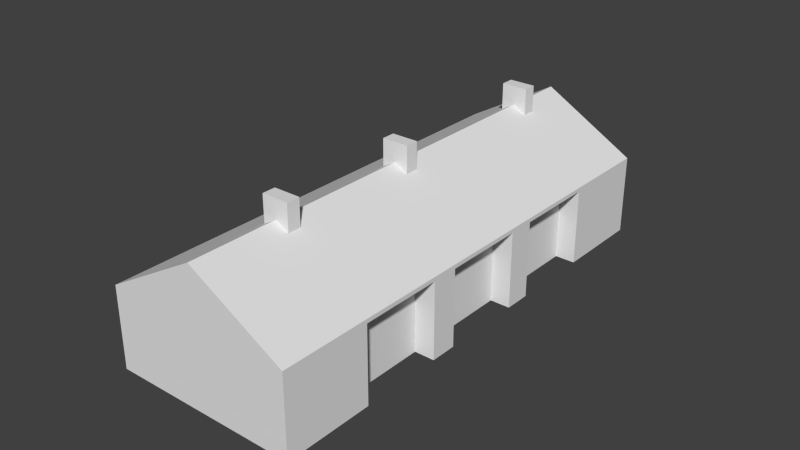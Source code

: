 # Source: ebbl_building_ref_003_PREV.blend  (saved by Blender 2.79.0; exported with 4.5.12 LTS)
import bpy
from mathutils import Matrix  # noqa: F401  (used for matrix-valued properties, if any)

bpy.ops.wm.read_factory_settings(use_empty=True)
scene = bpy.context.scene
scene.name = 'Scene'

# ---- collections
col_collection_1 = bpy.data.collections.new('Collection 1'); scene.collection.children.link(col_collection_1)
col_collection_11 = bpy.data.collections.new('Collection 11'); scene.collection.children.link(col_collection_11)
col_collection_11.hide_render = True
col_collection_11.hide_viewport = True

# ---- materials (node trees are filled in below, after node groups)
mat_material = bpy.data.materials.new('Material')
mat_material.alpha_threshold = 0.0
mat_material.use_transparent_shadow = False
mat_material.roughness = 0.5
mat_concrete = bpy.data.materials.new('Concrete')
mat_concrete.alpha_threshold = 0.0
mat_concrete.use_transparent_shadow = False
mat_concrete.preview_render_type = 'FLAT'
mat_concrete.roughness = 0.5
mat_concrete.line_color = (0.0, 0.0, 0.0, 1.0)
mat_windowschasis = bpy.data.materials.new('WindowsChasis')
mat_windowschasis.alpha_threshold = 0.0
mat_windowschasis.use_transparent_shadow = False
mat_windowschasis.diffuse_color = (0.1025, 0.1025, 0.1025, 1.0)
mat_windowschasis.roughness = 0.5
mat_windowschasis.line_color = (0.0, 0.0, 0.0, 1.0)
mat_windowsglass = bpy.data.materials.new('WindowsGlass')
mat_windowsglass.alpha_threshold = 0.0
mat_windowsglass.use_transparent_shadow = False
mat_windowsglass.diffuse_color = (0.0126, 0.02866, 0.05497, 1.0)
mat_windowsglass.roughness = 0.5
mat_windowsglass.line_color = (0.0, 0.0, 0.0, 1.0)
mat_wallsbrick = bpy.data.materials.new('WallsBrick')
mat_wallsbrick.alpha_threshold = 0.0
mat_wallsbrick.use_transparent_shadow = False
mat_wallsbrick.preview_render_type = 'FLAT'
mat_wallsbrick.roughness = 0.5
mat_wallsbrick.line_color = (0.0, 0.0, 0.0, 1.0)
mat_roofborder = bpy.data.materials.new('RoofBorder')
mat_roofborder.alpha_threshold = 0.0
mat_roofborder.use_transparent_shadow = False
mat_roofborder.diffuse_color = (0.08714, 0.08714, 0.08714, 1.0)
mat_roofborder.roughness = 0.5
mat_roofborder.line_color = (0.0, 0.0, 0.0, 1.0)
mat_concretechimney = bpy.data.materials.new('ConcreteChimney')
mat_concretechimney.alpha_threshold = 0.0
mat_concretechimney.use_transparent_shadow = False
mat_concretechimney.preview_render_type = 'FLAT'
mat_concretechimney.roughness = 0.5
mat_concretechimney.line_color = (0.0, 0.0, 0.0, 1.0)
mat_roof = bpy.data.materials.new('Roof')
mat_roof.alpha_threshold = 0.0
mat_roof.use_transparent_shadow = False
mat_roof.preview_render_type = 'FLAT'
mat_roof.roughness = 0.5
mat_roof.line_color = (0.0, 0.0, 0.0, 1.0)

# ---- material node trees

# ---- world
world_world = bpy.data.worlds.new('World'); scene.world = world_world
world_world.color = (0.05088, 0.05088, 0.05088)
world_world.use_sun_shadow = False
world_world.sun_shadow_jitter_overblur = 0.0
world_world.cycles.sampling_method = 'NONE'
world_world.cycles.sample_map_resolution = 256

# ---- meshes
me_cube = bpy.data.meshes.new('Cube')
me_cube.from_pydata([(-0.05, 20.95, 1.003), (-0.05, 20.85, 1.003), (-0.15, 20.85, 1.003), (-0.15, 20.95, 1.003), (-0.05, 20.95, 2.206), (-0.05, 20.85, 2.206), (-0.15, 20.85, 2.206), (-0.15, 20.95, 2.206), (-0.05, 19.48, 1.003), (-0.05, 19.38, 1.003), (-0.15, 19.38, 1.003), (-0.15, 19.48, 1.003), (-0.05, 19.48, 2.206), (-0.05, 19.38, 2.206), (-0.15, 19.38, 2.206), (-0.15, 19.48, 2.206), (-1.95, 20.95, 2.206), (-1.95, 20.85, 2.206), (-1.85, 20.85, 2.206), (-1.85, 20.95, 2.206), (-1.95, 20.95, 1.003), (-1.95, 20.85, 1.003), (-1.85, 20.85, 1.003), (-1.85, 20.95, 1.003), (-3.45, 20.95, 2.206), (-3.45, 20.85, 2.206), (-3.35, 20.85, 2.206), (-3.35, 20.95, 2.206), (-3.45, 20.95, 1.003), (-3.45, 20.85, 1.003), (-3.35, 20.85, 1.003), (-3.35, 20.95, 1.003), (-5.649, 20.95, 0.2491), (-5.649, 20.85, 0.2491), (-5.549, 20.85, 0.3387), (-5.549, 20.95, 0.3387), (-5.649, 20.95, -1.0), (-5.649, 20.85, -1.0), (-5.549, 20.85, -1.0), (-5.549, 20.95, -1.0), (-0.05, 17.5, 2.206), (-0.15, 17.5, 2.206), (-0.05, 20.95, 2.406), (-0.05, 17.5, 2.406), (-0.15, 17.5, 2.406), (-0.15, 20.95, 2.406), (-0.05, 20.85, 2.406), (-0.05, 20.85, 2.206), (-0.15, 20.85, 2.406), (-0.15, 20.85, 2.206), (-3.5, 20.85, 2.206), (-3.5, 20.85, 2.406), (-3.5, 20.95, 2.406), (-3.5, 20.95, 2.206), (-5.699, 20.85, 0.2029), (-5.699, 20.85, 0.4029), (-5.699, 20.95, 0.4029), (-5.699, 20.95, 0.2029), (-3.5, 18.0, 2.206), (-3.5, 18.0, 2.406), (-3.5, 18.1, 2.406), (-3.5, 18.1, 2.206), (-5.699, 18.0, 0.2029), (-5.699, 18.0, 0.4029), (-5.699, 18.1, 0.4029), (-5.699, 18.1, 0.2029), (1.0, 0.5, 8.409), (1.0, -0.5, 8.409), (-1.0, -0.5, 8.409), (-1.0, 0.5, 8.409), (1.0, 0.5, 10.41), (1.0, -0.5, 10.41), (-1.0, -0.5, 10.41), (-1.0, 0.5, 10.41), (1.0, -10.3, 8.409), (1.0, -11.3, 8.409), (-1.0, -11.3, 8.409), (-1.0, -10.3, 8.409), (1.0, -10.3, 10.41), (1.0, -11.3, 10.41), (-1.0, -11.3, 10.41), (-1.0, -10.3, 10.41), (1.0, 14.0, 8.409), (1.0, 13.0, 8.409), (-1.0, 13.0, 8.409), (-1.0, 14.0, 8.409), (1.0, 14.0, 10.41), (1.0, 13.0, 10.41), (-1.0, 13.0, 10.41), (-1.0, 14.0, 10.41), (-3.5, 18.0, 0.8033), (-3.7, 18.0, 0.8033), (-3.7, 21.0, 0.8033), (-3.5, 21.0, 0.8033), (-3.7, 18.0, 0.6036), (-3.9, 18.0, 0.6036), (-3.9, 21.0, 0.6036), (-3.7, 21.0, 0.6036), (-3.9, 18.0, 0.4039), (-4.1, 18.0, 0.4039), (-4.1, 21.0, 0.4039), (-4.1, 18.0, 0.2042), (-4.3, 21.0, 0.2042), (-4.3, 18.0, 0.2042), (-4.3, 18.0, 0.004513), (-4.3, 21.0, 0.00451), (-4.499, 18.0, 0.004513), (-4.5, 18.0, -0.1952), (-4.699, 18.0, -0.1952), (-4.699, 21.0, -0.1952), (-4.699, 18.0, -0.3949), (-4.899, 21.0, -0.3949), (-4.899, 18.0, -0.3949), (-4.899, 18.0, -0.5946), (-5.099, 21.0, -0.5946), (-4.899, 21.0, -0.5946), (-5.099, 18.0, -0.5946), (-5.099, 18.0, -0.7943), (-5.299, 18.0, -0.7943), (-5.299, 21.0, -0.7943), (-5.299, 18.0, -0.994), (-5.299, 21.0, -0.994), (-3.5, 21.0, -1.0), (-3.9, 21.0, 0.4039), (-4.1, 21.0, 0.2042), (-4.499, 21.0, 0.004507), (-4.499, 21.0, -0.1952), (-4.699, 21.0, -0.3949), (-5.099, 21.0, -0.7943), (7.0, 18.0, -1.0), (7.0, 18.0, 4.7), (-7.0, 18.0, -1.0), (-7.0, 18.0, 4.7), (-1.913e-06, 18.0, -1.0), (-1.768e-06, 18.0, 8.7), (-3.5, 18.0, -1.0), (-3.5, 18.0, 6.7), (-3.5, 18.0, 1.003), (-7.0, 18.0, 1.003), (-1.883e-06, 18.0, 1.003), (-3e-06, 17.5, 1.003), (-3.5, 17.5, 1.003), (-3.5, 17.5, 6.7), (-2.885e-06, 17.5, 8.7), (8.821e-07, 21.0, 1.003), (-3.5, 21.0, 1.003), (8.523e-07, 21.0, -1.0), (7.0, 18.0, 5.0), (-7.0, 18.0, 5.0), (-1.768e-06, 18.0, 9.0), (-3.5, 18.0, 7.0), (7.0, -18.0, -1.0), (-7.0, -18.0, -1.0), (7.0, -18.0, 5.0), (-7.0, -18.0, 5.0), (-4.768e-07, -18.0, 9.0), (7.0, -18.0, 4.7), (-7.0, -18.0, 4.7), (-5.5, -5.108, -1.0), (-5.5, -5.108, 4.7), (-5.5, -11.3, -1.0), (-5.5, -11.3, 4.7), (-7.0, -11.3, 4.7), (7.0, -11.3, 4.7), (-4.768e-07, -11.3, 9.0), (7.0, 5.106, 4.7), (7.0, 5.106, -1.0), (-7.0, 5.106, 4.7), (7.0, 5.106, 5.0), (-7.0, 5.106, -1.0), (-7.0, 5.106, 5.0), (-4.768e-07, 5.106, 9.0), (-7.0, -11.3, 5.0), (7.0, -11.3, 5.0), (-7.0, -11.3, -1.0), (7.0, -11.3, -1.0), (7.0, 11.3, 5.0), (7.0, 11.3, -1.0), (7.0, 11.3, 4.7), (-7.0, 11.3, 4.7), (-4.768e-07, 11.3, 9.0), (-7.0, 11.3, 5.0), (-7.0, 11.3, -1.0), (-7.0, -3.102, 4.7), (7.0, -3.102, -1.0), (7.0, -3.102, 4.7), (7.0, -5.108, 5.0), (7.0, -5.108, -1.0), (7.0, -5.108, 4.7), (-7.0, -5.108, 4.7), (-4.768e-07, -5.108, 9.0), (-7.0, -5.108, 5.0), (-7.0, -5.108, -1.0), (5.5, -11.3, 4.7), (5.5, -11.3, -1.0), (5.5, -5.108, -1.0), (5.5, -5.108, 4.7), (-5.5, 5.106, 4.7), (-5.5, 5.106, -1.0), (-5.5, 11.3, 4.7), (-5.5, 11.3, -1.0), (5.5, 11.3, 4.7), (5.5, 11.3, -1.0), (5.5, 5.106, -1.0), (5.5, 5.106, 4.7), (5.5, -3.102, -1.0), (5.5, -3.102, 4.7), (5.5, 3.102, 4.7), (5.5, 3.102, -1.0), (7.0, 3.102, 4.7), (7.0, 3.102, -1.0), (-7.0, 3.102, 4.7), (7.0, -3.102, 5.0), (-7.0, -3.102, -1.0), (-7.0, -3.102, 5.0), (-4.768e-07, -3.102, 9.0), (-4.768e-07, 3.102, 9.0), (-7.0, 3.102, 5.0), (-7.0, 3.102, -1.0), (7.0, 3.102, 5.0), (-5.5, 3.102, -1.0), (-5.5, -3.102, -1.0), (-5.5, 3.102, 4.7), (-5.5, -3.102, 4.7)], [], [(4, 5, 1, 0), (5, 6, 2, 1), (6, 7, 3, 2), (7, 4, 0, 3), (12, 13, 9, 8), (13, 14, 10, 9), (14, 15, 11, 10), (15, 12, 8, 11), (16, 19, 23, 20), (17, 16, 20, 21), (18, 17, 21, 22), (19, 18, 22, 23), (24, 27, 31, 28), (25, 24, 28, 29), (26, 25, 29, 30), (27, 26, 30, 31), (32, 35, 39, 36), (33, 32, 36, 37), (34, 33, 37, 38), (35, 34, 38, 39), (46, 43, 40, 47), (42, 46, 47, 4), (51, 50, 49, 48), (47, 40, 41, 49), (48, 44, 43, 46), (44, 48, 49, 41), (45, 42, 4, 7), (45, 48, 46, 42), (48, 45, 52, 51), (55, 54, 50, 51), (55, 56, 57, 54), (52, 53, 57, 56), (51, 52, 56, 55), (54, 57, 53, 50), (63, 64, 65, 62), (60, 61, 65, 64), (59, 60, 64, 63), (62, 65, 61, 58), (60, 59, 58, 61), (50, 53, 7, 49), (45, 7, 53, 52), (70, 71, 67, 66), (71, 72, 68, 67), (72, 73, 69, 68), (73, 70, 66, 69), (73, 72, 71, 70), (78, 79, 75, 74), (79, 80, 76, 75), (80, 81, 77, 76), (81, 78, 74, 77), (81, 80, 79, 78), (86, 87, 83, 82), (87, 88, 84, 83), (88, 89, 85, 84), (89, 86, 82, 85), (89, 88, 87, 86), (138, 137, 135, 131), (137, 136, 142, 141), (132, 136, 137, 138), (139, 137, 141, 140), (142, 143, 140, 141), (136, 134, 143, 142), (140, 143, 134, 139), (144, 145, 137, 139), (139, 133, 146, 144), (136, 132, 148, 150), (150, 149, 134, 136), (134, 130, 129, 133), (130, 134, 149, 147), (122, 124, 123), (122, 127, 126), (145, 144, 146, 122), (137, 145, 93, 90), (90, 93, 92, 91), (91, 92, 97, 94), (94, 97, 96, 95), (95, 96, 123, 98), (98, 123, 100, 99), (99, 100, 124, 101), (101, 124, 102, 103), (103, 102, 105, 104), (104, 105, 125, 106), (106, 125, 126, 107), (107, 126, 109, 108), (108, 109, 127, 110), (110, 127, 111, 112), (112, 111, 115, 113), (113, 115, 114, 116), (116, 114, 128, 117), (117, 128, 119, 118), (118, 119, 121, 120), (97, 123, 96), (123, 124, 100), (124, 105, 102), (105, 126, 125), (126, 127, 109), (127, 115, 111), (115, 128, 114), (128, 121, 119), (93, 97, 92), (122, 97, 93), (122, 123, 97), (122, 105, 124), (122, 126, 105), (122, 115, 127), (122, 128, 115), (122, 121, 128), (163, 173, 153, 156), (156, 153, 154, 157), (175, 163, 156, 151), (151, 156, 157, 152), (152, 157, 162, 174), (157, 154, 172, 162), (153, 173, 164, 155), (188, 186, 173, 163), (188, 163, 193, 196), (178, 176, 168, 165), (184, 185, 188, 187), (167, 170, 181, 179), (168, 176, 180, 171), (173, 186, 190, 164), (162, 172, 191, 189), (185, 212, 186, 188), (159, 161, 162, 189), (218, 211, 167, 169), (211, 217, 170, 167), (165, 168, 219, 209), (185, 184, 205, 206), (219, 168, 171, 216), (183, 214, 217, 211), (166, 165, 209, 210), (189, 191, 214, 183), (202, 201, 204, 203), (198, 197, 199, 200), (201, 202, 177, 178), (212, 219, 216, 215), (179, 182, 200, 199), (192, 189, 183, 213), (186, 212, 215, 190), (196, 195, 187, 188), (163, 175, 194, 193), (209, 219, 212, 185), (207, 208, 210, 209), (195, 196, 193, 194), (204, 201, 178, 165), (165, 166, 203, 204), (206, 207, 209, 185), (208, 207, 206, 205), (167, 179, 199, 197), (197, 198, 169, 167), (221, 223, 222, 220), (223, 221, 213, 183), (183, 211, 222, 223), (211, 218, 220, 222), (160, 161, 159, 158), (189, 192, 158, 159), (161, 160, 174, 162), (179, 181, 148, 132), (172, 154, 155, 164), (154, 153, 155), (176, 147, 149, 180), (182, 179, 132, 131), (191, 172, 164, 190), (214, 191, 190, 215), (217, 214, 215, 216), (130, 147, 176, 178), (148, 181, 180, 149), (129, 130, 178, 177), (181, 170, 171, 180), (170, 217, 216, 171)])
_uv = me_cube.uv_layers.new(name='UVMap')
_uv.uv.foreach_set('vector', [0.403, 0.8455, 0.453, 0.8455, 0.453, 0.9455, 0.403, 0.9455, 0.403, 0.8455, 0.453, 0.8455, 0.453, 0.9455, 0.403, 0.9455, 0.403, 0.8455, 0.453, 0.8455, 0.453, 0.9455, 0.403, 0.9455, 0.403, 0.8455, 0.453, 0.8455, 0.453, 0.9455, 0.403, 0.9455, 0.403, 0.8455, 0.453, 0.8455, 0.453, 0.9455, 0.403, 0.9455, 0.403, 0.8455, 0.453, 0.8455, 0.453, 0.9455, 0.403, 0.9455, 0.403, 0.8455, 0.453, 0.8455, 0.453, 0.9455, 0.403, 0.9455, 0.403, 0.8455, 0.453, 0.8455, 0.453, 0.9455, 0.403, 0.9455, 0.403, 0.8455, 0.453, 0.8455, 0.453, 0.9455, 0.403, 0.9455, 0.403, 0.8455, 0.453, 0.8455, 0.453, 0.9455, 0.403, 0.9455, 0.403, 0.8455, 0.453, 0.8455, 0.453, 0.9455, 0.403, 0.9455, 0.403, 0.8455, 0.453, 0.8455, 0.453, 0.9455, 0.403, 0.9455, 0.403, 0.8455, 0.453, 0.8455, 0.453, 0.9455, 0.403, 0.9455, 0.403, 0.8455, 0.453, 0.8455, 0.453, 0.9455, 0.403, 0.9455, 0.403, 0.8455, 0.453, 0.8455, 0.453, 0.9455, 0.403, 0.9455, 0.403, 0.8455, 0.453, 0.8455, 0.453, 0.9455, 0.403, 0.9455, 0.403, 0.8455, 0.453, 0.8455, 0.453, 0.9455, 0.403, 0.9455, 0.403, 0.8455, 0.453, 0.8455, 0.453, 0.9455, 0.403, 0.9455, 0.403, 0.8455, 0.453, 0.8455, 0.453, 0.9455, 0.403, 0.9455, 0.403, 0.8455, 0.453, 0.8455, 0.453, 0.9455, 0.403, 0.9455, 0.403, 0.8455, 0.453, 0.8455, 0.453, 0.9455, 0.403, 0.9455, 0.403, 0.8455, 0.453, 0.8455, 0.453, 0.9455, 0.403, 0.9455, 0.403, 0.8455, 0.453, 0.8455, 0.453, 0.9455, 0.403, 0.9455, 0.403, 0.8455, 0.453, 0.8455, 0.453, 0.9455, 0.403, 0.9455, 0.403, 0.8455, 0.453, 0.8455, 0.453, 0.9455, 0.403, 0.9455, 0.403, 0.8455, 0.453, 0.8455, 0.453, 0.9455, 0.403, 0.9455, 0.403, 0.8455, 0.453, 0.8455, 0.453, 0.9455, 0.403, 0.9455, 0.403, 0.8455, 0.453, 0.8455, 0.453, 0.9455, 0.403, 0.9455, 0.403, 0.8455, 0.453, 0.8455, 0.453, 0.9455, 0.403, 0.9455, 0.403, 0.8455, 0.453, 0.8455, 0.453, 0.9455, 0.403, 0.9455, 0.403, 0.8455, 0.453, 0.8455, 0.453, 0.9455, 0.403, 0.9455, 0.403, 0.8455, 0.453, 0.8455, 0.453, 0.9455, 0.403, 0.9455, 0.403, 0.8455, 0.453, 0.8455, 0.453, 0.9455, 0.403, 0.9455, 0.403, 0.8455, 0.453, 0.8455, 0.453, 0.9455, 0.403, 0.9455, 0.403, 0.8455, 0.453, 0.8455, 0.453, 0.9455, 0.403, 0.9455, 0.403, 0.8455, 0.453, 0.8455, 0.453, 0.9455, 0.403, 0.9455, 0.403, 0.8455, 0.453, 0.8455, 0.453, 0.9455, 0.403, 0.9455, 0.403, 0.8455, 0.453, 0.8455, 0.453, 0.9455, 0.403, 0.9455, 0.403, 0.8455, 0.453, 0.8455, 0.453, 0.9455, 0.403, 0.9455, 0.403, 0.8455, 0.453, 0.8455, 0.453, 0.9455, 0.403, 0.9455, 0.403, 0.8455, 0.453, 0.8455, 0.453, 0.9455, 0.403, 0.9455, 0.9454, 0.7321, 0.9454, 0.6905, 0.987, 0.6905, 0.987, 0.7321, 0.9454, 0.9397, 0.9454, 0.8567, 0.987, 0.8567, 0.987, 0.9397, 0.9454, 0.8567, 0.9454, 0.8151, 0.987, 0.8151, 0.987, 0.8567, 0.9454, 0.8151, 0.9454, 0.7321, 0.987, 0.7321, 0.987, 0.8151, 0.9454, 0.8151, 0.9454, 0.8567, 0.9039, 0.8567, 0.9039, 0.8151, 0.9454, 0.7321, 0.9454, 0.6905, 0.987, 0.6905, 0.987, 0.7321, 0.9454, 0.9397, 0.9454, 0.8567, 0.987, 0.8567, 0.987, 0.9397, 0.9454, 0.8567, 0.9454, 0.8151, 0.987, 0.8151, 0.987, 0.8567, 0.9454, 0.8151, 0.9454, 0.7321, 0.987, 0.7321, 0.987, 0.8151, 0.9454, 0.8151, 0.9454, 0.8567, 0.9039, 0.8567, 0.9039, 0.8151, 0.9454, 0.7321, 0.9454, 0.6905, 0.987, 0.6905, 0.987, 0.7321, 0.9454, 0.9397, 0.9454, 0.8567, 0.987, 0.8567, 0.987, 0.9397, 0.9454, 0.8567, 0.9454, 0.8151, 0.987, 0.8151, 0.987, 0.8567, 0.9454, 0.8151, 0.9454, 0.7321, 0.987, 0.7321, 0.987, 0.8151, 0.9454, 0.8151, 0.9454, 0.8567, 0.9039, 0.8567, 0.9039, 0.8151, 1.817, 0.02337, 1.817, 0.1569, 1.77, 0.1569, 1.77, 0.02337, 0.7705, 0.7837, 0.8798, 0.7837, 0.8802, 0.755, 0.7705, 0.755, 1.907, 0.02336, 1.946, 0.1569, 1.817, 0.1569, 1.817, 0.02337, 0.2095, 0.8438, 0.1494, 0.8438, 0.1494, 0.8266, 0.2095, 0.8266, 0.8802, 0.755, 0.9182, 0.62, 0.7705, 0.62, 0.7705, 0.755, 0.889, 0.7651, 0.927, 0.6301, 0.9182, 0.62, 0.8802, 0.755, 0.7705, 0.62, 0.9182, 0.62, 0.9182, 0.5814, 0.7705, 0.5814, 0.2095, 0.9469, 0.1494, 0.9469, 0.1494, 0.8438, 0.2095, 0.8438, 0.3699, 0.8479, 0.3699, 0.9311, 0.3075, 0.9311, 0.3075, 0.8479, 1.946, 0.1569, 1.907, 0.02336, 1.913, 0.02336, 1.951, 0.1569, 1.951, 0.1569, 1.989, 0.2901, 1.983, 0.2901, 1.946, 0.1569, 1.983, 0.2901, 1.907, 0.5568, 1.77, 0.5568, 1.77, 0.2901, 1.907, 0.5568, 1.983, 0.2901, 1.989, 0.2901, 1.913, 0.5568, 0.9774, 0.03821, 0.9527, 0.06343, 0.9485, 0.05526, 0.9774, 0.03821, 0.9651, 0.08792, 0.961, 0.07976, 0.2349, 0.8479, 0.3075, 0.8479, 0.3075, 0.9311, 0.2349, 0.9311, 0.1494, 0.8438, 0.1494, 0.9469, 0.1426, 0.9475, 0.1426, 0.8445, 0.1426, 0.8445, 0.1426, 0.9475, 0.1359, 0.9467, 0.1359, 0.8436, 0.1359, 0.8436, 0.1359, 0.9467, 0.1292, 0.9473, 0.1292, 0.8443, 0.1292, 0.8443, 0.1292, 0.9473, 0.1225, 0.9465, 0.1225, 0.8434, 0.1225, 0.8434, 0.1225, 0.9465, 0.1157, 0.9471, 0.1157, 0.8441, 0.1157, 0.8441, 0.1157, 0.9471, 0.109, 0.9463, 0.109, 0.8432, 0.109, 0.8432, 0.109, 0.9463, 0.1023, 0.9469, 0.1023, 0.8438, 0.1023, 0.8438, 0.1023, 0.9469, 0.09556, 0.9461, 0.09556, 0.843, 0.09556, 0.843, 0.09556, 0.9461, 0.08882, 0.9467, 0.08882, 0.8436, 0.08882, 0.8436, 0.08882, 0.9467, 0.08211, 0.9459, 0.0821, 0.8428, 0.0821, 0.8428, 0.08211, 0.9459, 0.07537, 0.9465, 0.07536, 0.8434, 0.07536, 0.8434, 0.07537, 0.9465, 0.06865, 0.9456, 0.06865, 0.8426, 0.06865, 0.8426, 0.06865, 0.9456, 0.06191, 0.9463, 0.06191, 0.8432, 0.06191, 0.8432, 0.06191, 0.9463, 0.0552, 0.9454, 0.05519, 0.8424, 0.05519, 0.8424, 0.0552, 0.9454, 0.04846, 0.9461, 0.04845, 0.843, 0.04845, 0.843, 0.04846, 0.9461, 0.04174, 0.9452, 0.04174, 0.8422, 0.04174, 0.8422, 0.04174, 0.9452, 0.035, 0.9459, 0.035, 0.8428, 0.035, 0.8428, 0.035, 0.9459, 0.02829, 0.945, 0.02828, 0.842, 0.02828, 0.842, 0.02829, 0.945, 0.02155, 0.9457, 0.02154, 0.8426, 0.9444, 0.0471, 0.9485, 0.05526, 0.9444, 0.05534, 0.9485, 0.05526, 0.9527, 0.06343, 0.9485, 0.06351, 0.9527, 0.06343, 0.9568, 0.07159, 0.9527, 0.07167, 0.9568, 0.07159, 0.961, 0.07976, 0.9569, 0.07984, 0.961, 0.07976, 0.9651, 0.08792, 0.961, 0.088, 0.9651, 0.08792, 0.9693, 0.09609, 0.9652, 0.09617, 0.9693, 0.09609, 0.9735, 0.1043, 0.9693, 0.1043, 0.9735, 0.1043, 0.9779, 0.1124, 0.9736, 0.1127, 0.94, 0.03837, 0.9444, 0.0471, 0.94, 0.04712, 0.9774, 0.03821, 0.9444, 0.0471, 0.94, 0.03837, 0.9774, 0.03821, 0.9485, 0.05526, 0.9444, 0.0471, 0.9774, 0.03821, 0.9568, 0.07159, 0.9527, 0.06343, 0.9774, 0.03821, 0.961, 0.07976, 0.9568, 0.07159, 0.9774, 0.03821, 0.9693, 0.09609, 0.9651, 0.08792, 0.9774, 0.03821, 0.9735, 0.1043, 0.9693, 0.09609, 0.9774, 0.03821, 0.9779, 0.1124, 0.9735, 0.1043, 1.148, 0.4331, 1.148, 0.4547, 1.009, 0.4547, 1.009, 0.4331, 0.9058, 0.02336, 0.9135, 0.02336, 0.9135, 0.5568, 0.9058, 0.5568, 1.148, 0.02397, 1.148, 0.4331, 1.009, 0.4331, 1.009, 0.02397, 0.7705, 0.02337, 0.9058, 0.02336, 0.9058, 0.5568, 0.7705, 0.5568, 0.00939, 0.02397, 0.00939, 0.4331, 0.1485, 0.4331, 0.1485, 0.02397, 0.00939, 0.4331, 0.00939, 0.4547, 0.1485, 0.4547, 0.1485, 0.4331, 1.009, 0.7895, 1.148, 0.7895, 1.148, 0.4547, 1.009, 0.4547, 1.274, 0.4331, 1.274, 0.4547, 1.148, 0.4547, 1.148, 0.4331, 1.268, 0.1378, 1.268, 0.3245, 1.245, 0.3245, 1.245, 0.1378, 1.618, 0.4331, 1.618, 0.4547, 1.489, 0.4547, 1.489, 0.4331, 1.319, 0.02397, 1.319, 0.4331, 1.274, 0.4331, 1.274, 0.02397, 0.4892, 0.4331, 0.4892, 0.4547, 0.6179, 0.4547, 0.6185, 0.4331, 1.489, 0.7895, 1.618, 0.7895, 1.618, 0.4547, 1.489, 0.4547, 1.148, 0.7895, 1.277, 0.7895, 1.277, 0.4547, 1.148, 0.4547, 0.1485, 0.4331, 0.1485, 0.4547, 0.2771, 0.4547, 0.2771, 0.4331, 1.319, 0.4331, 1.319, 0.4547, 1.274, 0.4547, 1.274, 0.4331, 0.5851, 0.3244, 0.5851, 0.1378, 0.6077, 0.1378, 0.6077, 0.3244, 0.4476, 0.02397, 0.4476, 0.4331, 0.4892, 0.4331, 0.4892, 0.02397, 0.4476, 0.4331, 0.4476, 0.4547, 0.4892, 0.4547, 0.4892, 0.4331, 1.489, 0.4331, 1.489, 0.4547, 1.448, 0.4547, 1.448, 0.4331, 1.417, 0.3696, 1.332, 0.3696, 1.332, 0.3244, 1.417, 0.3244, 1.448, 0.7895, 1.489, 0.7895, 1.489, 0.4547, 1.448, 0.4547, 0.3188, 0.4331, 0.3188, 0.4547, 0.4476, 0.4547, 0.4476, 0.4331, 1.489, 0.02397, 1.489, 0.4331, 1.448, 0.4331, 1.448, 0.02397, 0.2771, 0.4331, 0.2771, 0.4547, 0.3188, 0.4547, 0.3188, 0.4331, 1.501, 0.1378, 1.587, 0.1378, 1.587, 0.3244, 1.501, 0.3244, 0.1571, 0.1378, 0.2429, 0.1378, 0.2429, 0.3244, 0.1571, 0.3244, 1.587, 0.1378, 1.501, 0.1378, 1.501, 0.09258, 1.587, 0.09258, 1.319, 0.7895, 1.448, 0.7895, 1.448, 0.4547, 1.319, 0.4547, 0.2429, 0.3696, 0.1571, 0.3696, 0.1571, 0.3244, 0.2429, 0.3244, 0.2771, 0.02397, 0.2771, 0.4331, 0.3188, 0.4331, 0.3188, 0.02397, 1.277, 0.7895, 1.319, 0.7895, 1.319, 0.4547, 1.277, 0.4547, 1.245, 0.1378, 1.159, 0.1378, 1.159, 0.09264, 1.245, 0.09264, 1.245, 0.3696, 1.159, 0.3695, 1.159, 0.3245, 1.245, 0.3245, 1.448, 0.4331, 1.448, 0.4547, 1.319, 0.4547, 1.319, 0.4331, 1.417, 0.1378, 1.332, 0.1378, 1.332, 0.09258, 1.417, 0.09258, 1.159, 0.1378, 1.245, 0.1378, 1.245, 0.3245, 1.159, 0.3245, 1.587, 0.3244, 1.587, 0.1378, 1.61, 0.1378, 1.61, 0.3244, 1.587, 0.3697, 1.501, 0.3696, 1.501, 0.3244, 1.587, 0.3244, 1.417, 0.3244, 1.417, 0.1378, 1.44, 0.1378, 1.44, 0.3244, 1.332, 0.1378, 1.417, 0.1378, 1.417, 0.3244, 1.332, 0.3244, 0.2655, 0.1378, 0.2655, 0.3244, 0.2429, 0.3244, 0.2429, 0.1378, 0.2429, 0.1378, 0.1571, 0.1378, 0.1571, 0.09258, 0.2429, 0.09258, 0.3293, 0.3244, 0.4151, 0.3244, 0.415, 0.1378, 0.3293, 0.1378, 0.4151, 0.3244, 0.3293, 0.3244, 0.3293, 0.3696, 0.4151, 0.3695, 0.4377, 0.3244, 0.4377, 0.1378, 0.415, 0.1378, 0.4151, 0.3244, 0.415, 0.09258, 0.3293, 0.09258, 0.3293, 0.1378, 0.415, 0.1378, 0.4993, 0.1378, 0.5851, 0.1378, 0.5851, 0.3244, 0.4993, 0.3244, 0.5851, 0.3696, 0.4993, 0.3696, 0.4993, 0.3244, 0.5851, 0.3244, 0.5851, 0.1378, 0.4993, 0.1378, 0.4993, 0.09258, 0.5851, 0.09258, 0.6185, 0.4331, 0.6179, 0.4547, 0.757, 0.4547, 0.757, 0.4331, 0.1485, 0.7895, 0.00939, 0.7895, 0.009389, 0.4547, 0.1485, 0.4547, 0.9135, 0.5568, 0.9135, 0.02336, 0.9897, 0.2901, 1.618, 0.7895, 1.757, 0.7895, 1.757, 0.4547, 1.618, 0.4547, 0.6185, 0.02397, 0.6185, 0.4331, 0.757, 0.4331, 0.757, 0.02397, 0.2771, 0.7895, 0.1485, 0.7895, 0.1485, 0.4547, 0.2771, 0.4547, 0.3188, 0.7895, 0.2771, 0.7895, 0.2771, 0.4547, 0.3188, 0.4547, 0.4476, 0.7895, 0.3188, 0.7895, 0.3188, 0.4547, 0.4476, 0.4547, 1.757, 0.4331, 1.757, 0.4547, 1.618, 0.4547, 1.618, 0.4331, 0.757, 0.7895, 0.6179, 0.7895, 0.6179, 0.4547, 0.757, 0.4547, 1.757, 0.02337, 1.757, 0.4331, 1.618, 0.4331, 1.618, 0.02397, 0.6179, 0.7895, 0.4892, 0.7895, 0.4892, 0.4547, 0.6179, 0.4547, 0.4892, 0.7895, 0.4476, 0.7895, 0.4476, 0.4547, 0.4892, 0.4547])
me_cube.materials.append(mat_material)
me_cube.use_remesh_preserve_volume = False
me_cube.use_remesh_preserve_attributes = False
me_cube.use_mirror_vertex_groups = False
me_cube.update()
me_cube_011 = bpy.data.meshes.new('Cube.011')
me_cube_011.from_pydata([(3.5, -18.0, 1.003), (-4.768e-07, -18.0, 1.003), (7.153e-07, -17.5, 1.003), (3.5, -17.5, 1.003), (-4.768e-07, -18.0, -1.0), (-3.695e-06, -21.0, 1.003), (3.5, -21.0, -1.0), (-3.695e-06, -21.0, -1.0), (3.5, -21.0, 0.8033), (3.7, -21.0, 0.6036), (4.3, -21.0, 0.00451), (4.499, -21.0, -0.1952), (3.5, -21.0, 1.003), (3.5, -18.0, 0.8033), (3.7, -18.0, 0.8033), (3.7, -21.0, 0.8033), (3.7, -18.0, 0.6036), (3.9, -18.0, 0.6036), (3.9, -21.0, 0.6036), (3.9, -18.0, 0.4039), (3.9, -21.0, 0.4039), (4.1, -18.0, 0.4039), (4.1, -21.0, 0.4039), (4.1, -18.0, 0.2042), (4.3, -21.0, 0.2042), (4.1, -21.0, 0.2042), (4.3, -18.0, 0.2042), (4.3, -18.0, 0.004513), (4.499, -21.0, 0.00451), (4.499, -18.0, 0.00451), (4.499, -18.0, -0.1952), (4.699, -18.0, -0.1952), (4.699, -21.0, -0.1952), (4.699, -18.0, -0.3949), (4.899, -21.0, -0.3949), (4.699, -21.0, -0.3949), (4.899, -18.0, -0.3949), (4.899, -18.0, -0.5946), (5.099, -21.0, -0.5946), (4.899, -21.0, -0.5946), (5.099, -18.0, -0.5946), (5.099, -18.0, -0.7943), (5.299, -18.0, -0.7943), (5.099, -21.0, -0.7943), (5.299, -21.0, -0.7943), (5.299, -18.0, -0.994), (5.299, -21.0, -0.994), (5.499, -18.0, -0.994), (5.499, -21.0, -0.994)], [], [(1, 0, 3, 2), (12, 5, 7, 6), (6, 9, 8), (9, 20, 18), (6, 20, 9), (20, 25, 22), (6, 25, 20), (25, 10, 24), (6, 10, 25), (10, 11, 28), (6, 11, 10), (11, 35, 32), (6, 35, 11), (35, 39, 34), (6, 39, 35), (39, 43, 38), (6, 43, 39), (43, 46, 44), (6, 46, 43), (8, 9, 15), (13, 8, 15, 14), (14, 15, 9, 16), (16, 9, 18, 17), (17, 18, 20, 19), (19, 20, 22, 21), (21, 22, 25, 23), (23, 25, 24, 26), (26, 24, 10, 27), (27, 10, 28, 29), (29, 28, 11, 30), (30, 11, 32, 31), (31, 32, 35, 33), (33, 35, 34, 36), (36, 34, 39, 37), (37, 39, 38, 40), (40, 38, 43, 41), (41, 43, 44, 42), (42, 44, 46, 45), (45, 46, 48, 47), (1, 4, 7, 5), (5, 12, 0, 1), (0, 12, 8, 13)])
me_cube_011.materials.append(mat_concrete)
me_cube_011.use_remesh_preserve_volume = False
me_cube_011.use_remesh_preserve_attributes = False
me_cube_011.use_mirror_vertex_groups = False
me_cube_011.update()
me_cube_010 = bpy.data.meshes.new('Cube.010')
me_cube_010.from_pydata([(9.763e-07, -17.35, 1.003), (3.5, -17.35, 1.003), (3.5, -17.35, 3.851), (9.614e-07, -17.35, 3.851), (0.875, -17.35, 1.003), (1.75, -17.35, 1.003), (2.625, -17.35, 1.003), (0.875, -17.35, 3.851), (1.75, -17.35, 3.851), (2.625, -17.35, 3.851), (0.775, -17.35, 3.751), (0.1, -17.35, 3.751), (0.1, -17.35, 1.103), (0.775, -17.35, 1.103), (1.65, -17.35, 3.751), (0.975, -17.35, 3.751), (0.975, -17.35, 1.103), (1.65, -17.35, 1.103), (2.525, -17.35, 3.751), (1.85, -17.35, 3.751), (1.85, -17.35, 1.103), (2.525, -17.35, 1.103), (3.4, -17.35, 3.751), (2.725, -17.35, 3.751), (2.725, -17.35, 1.103), (3.4, -17.35, 1.103), (0.775, -17.3, 3.751), (0.1, -17.3, 3.751), (0.1, -17.3, 1.103), (0.775, -17.3, 1.103), (1.65, -17.3, 3.751), (0.975, -17.3, 3.751), (0.975, -17.3, 1.103), (1.65, -17.3, 1.103), (2.525, -17.3, 3.751), (1.85, -17.3, 3.751), (1.85, -17.3, 1.103), (2.525, -17.3, 1.103), (3.4, -17.3, 3.751), (2.725, -17.3, 3.751), (2.725, -17.3, 1.103), (3.4, -17.3, 1.103)], [], [(7, 3, 11, 10), (3, 0, 12, 11), (0, 4, 13, 12), (4, 7, 10, 13), (28, 27, 11, 12), (8, 7, 15, 14), (7, 4, 16, 15), (4, 5, 17, 16), (5, 8, 14, 17), (31, 30, 14, 15), (9, 8, 19, 18), (8, 5, 20, 19), (5, 6, 21, 20), (6, 9, 18, 21), (37, 36, 20, 21), (2, 9, 23, 22), (9, 6, 24, 23), (6, 1, 25, 24), (1, 2, 22, 25), (40, 39, 23, 24), (26, 27, 28, 29), (30, 31, 32, 33), (34, 35, 36, 37), (38, 39, 40, 41), (34, 37, 21, 18), (41, 40, 24, 25), (35, 34, 18, 19), (32, 31, 15, 16), (29, 28, 12, 13), (38, 41, 25, 22), (26, 29, 13, 10), (39, 38, 22, 23), (36, 35, 19, 20), (33, 32, 16, 17), (27, 26, 10, 11), (30, 33, 17, 14)])
me_cube_010.polygons.foreach_set('material_index', [0, 0, 0, 0, 0, 0, 0, 0, 0, 0, 0, 0, 0, 0, 0, 0, 0, 0, 0, 0, 1, 1, 1, 1, 0, 0, 0, 0, 0, 0, 0, 0, 0, 0, 0, 0])
me_cube_010.materials.append(mat_windowschasis)
me_cube_010.materials.append(mat_windowsglass)
me_cube_010.use_remesh_preserve_volume = False
me_cube_010.use_remesh_preserve_attributes = False
me_cube_010.use_mirror_vertex_groups = False
me_cube_010.update()
me_cube_029 = bpy.data.meshes.new('Cube.029')
me_cube_029.from_pydata([(5.349, -5.106, -1.0), (5.349, -11.3, -1.0), (5.349, -9.237, -1.0), (5.349, -8.205, -1.0), (5.349, -7.172, -1.0), (5.349, -6.139, -1.0), (5.349, -10.27, -1.0), (5.349, -5.106, 2.376), (5.349, -5.106, 4.174), (5.349, -11.3, 2.376), (5.349, -11.3, 4.174), (5.349, -6.139, 4.174), (5.349, -6.139, 2.376), (5.349, -7.172, 4.174), (5.349, -7.172, 2.376), (5.349, -8.205, 4.174), (5.349, -8.205, 2.376), (5.349, -9.237, 4.174), (5.349, -9.237, 2.376), (5.349, -10.27, 4.174), (5.349, -10.27, 2.376), (5.349, -5.106, 0.1022), (5.349, -11.3, 0.1022), (5.349, -6.139, 0.1022), (5.349, -7.172, 0.1022), (5.349, -8.205, 0.1022), (5.349, -9.237, 0.1022), (5.349, -10.27, 0.1022), (5.332, -10.37, -0.9), (5.332, -10.37, 0.002184), (5.332, -11.2, 0.002184), (5.332, -11.2, -0.9), (5.332, -9.337, -0.9), (5.332, -9.337, 0.002184), (5.332, -10.17, 0.002184), (5.332, -10.17, -0.9), (5.332, -10.37, 2.476), (5.332, -10.37, 4.074), (5.332, -11.2, 4.074), (5.332, -11.2, 2.476), (5.332, -9.337, 2.476), (5.332, -9.337, 4.074), (5.332, -10.17, 4.074), (5.332, -10.17, 2.476), (5.332, -8.305, -0.9), (5.332, -8.305, 0.002184), (5.332, -9.137, 0.002184), (5.332, -9.137, -0.9), (5.332, -7.272, -0.9), (5.332, -7.272, 0.002184), (5.332, -8.105, 0.002184), (5.332, -8.105, -0.9), (5.332, -6.239, -0.9), (5.332, -6.239, 0.002184), (5.332, -7.072, 0.002184), (5.332, -7.072, -0.9), (5.332, -5.206, -0.9), (5.332, -5.206, 0.002184), (5.332, -6.039, 0.002184), (5.332, -6.039, -0.9), (5.332, -8.305, 2.476), (5.332, -8.305, 4.074), (5.332, -9.137, 4.074), (5.332, -9.137, 2.476), (5.332, -7.272, 2.476), (5.332, -7.272, 4.074), (5.332, -8.105, 4.074), (5.332, -8.105, 2.476), (5.332, -6.239, 2.476), (5.332, -6.239, 4.074), (5.332, -7.072, 4.074), (5.332, -7.072, 2.476), (5.332, -5.206, 2.476), (5.332, -5.206, 4.074), (5.332, -6.039, 4.074), (5.332, -6.039, 2.476), (5.252, -10.37, -0.9), (5.252, -10.37, 0.002184), (5.252, -11.2, 0.002184), (5.252, -11.2, -0.9), (5.252, -9.337, -0.9), (5.252, -9.337, 0.002184), (5.252, -10.17, 0.002184), (5.252, -10.17, -0.9), (5.252, -10.37, 2.476), (5.252, -10.37, 4.074), (5.252, -11.2, 4.074), (5.252, -11.2, 2.476), (5.252, -9.337, 2.476), (5.252, -9.337, 4.074), (5.252, -10.17, 4.074), (5.252, -10.17, 2.476), (5.252, -8.305, -0.9), (5.252, -8.305, 0.002184), (5.252, -9.137, 0.002184), (5.252, -9.137, -0.9), (5.252, -7.272, -0.9), (5.252, -7.272, 0.002184), (5.252, -8.105, 0.002184), (5.252, -8.105, -0.9), (5.252, -6.239, -0.9), (5.252, -6.239, 0.002184), (5.252, -7.072, 0.002184), (5.252, -7.072, -0.9), (5.252, -5.206, -0.9), (5.252, -5.206, 0.002184), (5.252, -6.039, 0.002184), (5.252, -6.039, -0.9), (5.252, -8.305, 2.476), (5.252, -8.305, 4.074), (5.252, -9.137, 4.074), (5.252, -9.137, 2.476), (5.252, -7.272, 2.476), (5.252, -7.272, 4.074), (5.252, -8.105, 4.074), (5.252, -8.105, 2.476), (5.252, -6.239, 2.476), (5.252, -6.239, 4.074), (5.252, -7.072, 4.074), (5.252, -7.072, 2.476), (5.252, -5.206, 2.476), (5.252, -5.206, 4.074), (5.252, -6.039, 4.074), (5.252, -6.039, 2.476), (5.349, 3.102, -1.0), (5.349, -3.095, -1.0), (5.349, -1.029, -1.0), (5.349, 0.00371, -1.0), (5.349, 1.037, -1.0), (5.349, 2.069, -1.0), (5.349, -2.062, -1.0), (5.349, 3.102, 2.376), (5.349, 3.102, 4.174), (5.349, -3.095, 2.376), (5.349, -3.095, 4.174), (5.349, 2.069, 4.174), (5.349, 2.069, 2.376), (5.349, 1.037, 4.174), (5.349, 1.037, 2.376), (5.349, 0.003702, 4.174), (5.349, 0.003704, 2.376), (5.349, -1.029, 4.174), (5.349, -1.029, 2.376), (5.349, -2.062, 4.174), (5.349, -2.062, 2.376), (5.349, 3.102, 0.1022), (5.349, -3.095, 0.1022), (5.349, 2.069, 0.1022), (5.349, 1.037, 0.1022), (5.349, 0.003708, 0.1022), (5.349, -1.029, 0.1022), (5.349, -2.062, 0.1022), (5.332, -2.162, -0.9), (5.332, -2.162, 0.002184), (5.332, -2.995, 0.002184), (5.332, -2.995, -0.9), (5.332, -1.129, -0.9), (5.332, -1.129, 0.002184), (5.332, -1.962, 0.002184), (5.332, -1.962, -0.9), (5.332, -2.162, 2.476), (5.332, -2.162, 4.074), (5.332, -2.995, 4.074), (5.332, -2.995, 2.476), (5.332, -1.129, 2.476), (5.332, -1.129, 4.074), (5.332, -1.962, 4.074), (5.332, -1.962, 2.476), (5.332, -0.09629, -0.9), (5.332, -0.09629, 0.002184), (5.332, -0.9291, 0.002184), (5.332, -0.9291, -0.9), (5.332, 0.9365, -0.9), (5.332, 0.9365, 0.002184), (5.332, 0.1037, 0.002184), (5.332, 0.1037, -0.9), (5.332, 1.969, -0.9), (5.332, 1.969, 0.002184), (5.332, 1.137, 0.002184), (5.332, 1.137, -0.9), (5.332, 3.002, -0.9), (5.332, 3.002, 0.002184), (5.332, 2.169, 0.002184), (5.332, 2.169, -0.9), (5.332, -0.0963, 2.476), (5.332, -0.0963, 4.074), (5.332, -0.9291, 4.074), (5.332, -0.9291, 2.476), (5.332, 0.9365, 2.476), (5.332, 0.9365, 4.074), (5.332, 0.1037, 4.074), (5.332, 0.1037, 2.476), (5.332, 1.969, 2.476), (5.332, 1.969, 4.074), (5.332, 1.137, 4.074), (5.332, 1.137, 2.476), (5.332, 3.002, 2.476), (5.332, 3.002, 4.074), (5.332, 2.169, 4.074), (5.332, 2.169, 2.476), (5.252, -2.162, -0.9), (5.252, -2.162, 0.002184), (5.252, -2.995, 0.002184), (5.252, -2.995, -0.9), (5.252, -1.129, -0.9), (5.252, -1.129, 0.002184), (5.252, -1.962, 0.002184), (5.252, -1.962, -0.9), (5.252, -2.162, 2.476), (5.252, -2.162, 4.074), (5.252, -2.995, 4.074), (5.252, -2.995, 2.476), (5.252, -1.129, 2.476), (5.252, -1.129, 4.074), (5.252, -1.962, 4.074), (5.252, -1.962, 2.476), (5.252, -0.09629, -0.9), (5.252, -0.09629, 0.002184), (5.252, -0.9291, 0.002184), (5.252, -0.9291, -0.9), (5.252, 0.9365, -0.9), (5.252, 0.9365, 0.002184), (5.252, 0.1037, 0.002184), (5.252, 0.1037, -0.9), (5.252, 1.969, -0.9), (5.252, 1.969, 0.002184), (5.252, 1.137, 0.002184), (5.252, 1.137, -0.9), (5.252, 3.002, -0.9), (5.252, 3.002, 0.002184), (5.252, 2.169, 0.002184), (5.252, 2.169, -0.9), (5.252, -0.0963, 2.476), (5.252, -0.0963, 4.074), (5.252, -0.9291, 4.074), (5.252, -0.9291, 2.476), (5.252, 0.9365, 2.476), (5.252, 0.9365, 4.074), (5.252, 0.1037, 4.074), (5.252, 0.1037, 2.476), (5.252, 1.969, 2.476), (5.252, 1.969, 4.074), (5.252, 1.137, 4.074), (5.252, 1.137, 2.476), (5.252, 3.002, 2.476), (5.252, 3.002, 4.074), (5.252, 2.169, 4.074), (5.252, 2.169, 2.476), (5.349, 11.3, -1.0), (5.349, 5.106, -1.0), (5.349, 7.172, -1.0), (5.349, 8.205, -1.0), (5.349, 9.237, -1.0), (5.349, 10.27, -1.0), (5.349, 6.139, -1.0), (5.349, 11.3, 2.376), (5.349, 11.3, 4.174), (5.349, 5.106, 2.376), (5.349, 5.106, 4.174), (5.349, 10.27, 4.174), (5.349, 10.27, 2.376), (5.349, 9.237, 4.174), (5.349, 9.237, 2.376), (5.349, 8.205, 4.174), (5.349, 8.205, 2.376), (5.349, 7.172, 4.174), (5.349, 7.172, 2.376), (5.349, 6.139, 4.174), (5.349, 6.139, 2.376), (5.349, 11.3, 0.1022), (5.349, 5.106, 0.1022), (5.349, 10.27, 0.1022), (5.349, 9.237, 0.1022), (5.349, 8.205, 0.1022), (5.349, 7.172, 0.1022), (5.349, 6.139, 0.1022), (5.332, 6.039, -0.9), (5.332, 6.039, 0.002184), (5.332, 5.206, 0.002184), (5.332, 5.206, -0.9), (5.332, 7.072, -0.9), (5.332, 7.072, 0.002184), (5.332, 6.239, 0.002184), (5.332, 6.239, -0.9), (5.332, 6.039, 2.476), (5.332, 6.039, 4.074), (5.332, 5.206, 4.074), (5.332, 5.206, 2.476), (5.332, 7.072, 2.476), (5.332, 7.072, 4.074), (5.332, 6.239, 4.074), (5.332, 6.239, 2.476), (5.332, 8.105, -0.9), (5.332, 8.105, 0.002184), (5.332, 7.272, 0.002184), (5.332, 7.272, -0.9), (5.332, 9.137, -0.9), (5.332, 9.137, 0.002184), (5.332, 8.305, 0.002184), (5.332, 8.305, -0.9), (5.332, 10.17, -0.9), (5.332, 10.17, 0.002184), (5.332, 9.337, 0.002184), (5.332, 9.337, -0.9), (5.332, 11.2, -0.9), (5.332, 11.2, 0.002184), (5.332, 10.37, 0.002184), (5.332, 10.37, -0.9), (5.332, 8.105, 2.476), (5.332, 8.105, 4.074), (5.332, 7.272, 4.074), (5.332, 7.272, 2.476), (5.332, 9.137, 2.476), (5.332, 9.137, 4.074), (5.332, 8.305, 4.074), (5.332, 8.305, 2.476), (5.332, 10.17, 2.476), (5.332, 10.17, 4.074), (5.332, 9.337, 4.074), (5.332, 9.337, 2.476), (5.332, 11.2, 2.476), (5.332, 11.2, 4.074), (5.332, 10.37, 4.074), (5.332, 10.37, 2.476), (5.252, 6.039, -0.9), (5.252, 6.039, 0.002184), (5.252, 5.206, 0.002184), (5.252, 5.206, -0.9), (5.252, 7.072, -0.9), (5.252, 7.072, 0.002184), (5.252, 6.239, 0.002184), (5.252, 6.239, -0.9), (5.252, 6.039, 2.476), (5.252, 6.039, 4.074), (5.252, 5.206, 4.074), (5.252, 5.206, 2.476), (5.252, 7.072, 2.476), (5.252, 7.072, 4.074), (5.252, 6.239, 4.074), (5.252, 6.239, 2.476), (5.252, 8.105, -0.9), (5.252, 8.105, 0.002184), (5.252, 7.272, 0.002184), (5.252, 7.272, -0.9), (5.252, 9.137, -0.9), (5.252, 9.137, 0.002184), (5.252, 8.305, 0.002184), (5.252, 8.305, -0.9), (5.252, 10.17, -0.9), (5.252, 10.17, 0.002184), (5.252, 9.337, 0.002184), (5.252, 9.337, -0.9), (5.252, 11.2, -0.9), (5.252, 11.2, 0.002184), (5.252, 10.37, 0.002184), (5.252, 10.37, -0.9), (5.252, 8.105, 2.476), (5.252, 8.105, 4.074), (5.252, 7.272, 4.074), (5.252, 7.272, 2.476), (5.252, 9.137, 2.476), (5.252, 9.137, 4.074), (5.252, 8.305, 4.074), (5.252, 8.305, 2.476), (5.252, 10.17, 2.476), (5.252, 10.17, 4.074), (5.252, 9.337, 4.074), (5.252, 9.337, 2.476), (5.252, 11.2, 2.476), (5.252, 11.2, 4.074), (5.252, 10.37, 4.074), (5.252, 10.37, 2.476)], [], [(6, 27, 29, 28), (27, 22, 30, 29), (22, 1, 31, 30), (1, 6, 28, 31), (112, 115, 67, 64), (2, 26, 33, 32), (26, 27, 34, 33), (27, 6, 35, 34), (6, 2, 32, 35), (77, 76, 28, 29), (20, 19, 37, 36), (19, 10, 38, 37), (10, 9, 39, 38), (9, 20, 36, 39), (86, 85, 37, 38), (18, 17, 41, 40), (17, 19, 42, 41), (19, 20, 43, 42), (20, 18, 40, 43), (95, 94, 46, 47), (3, 25, 45, 44), (25, 26, 46, 45), (26, 2, 47, 46), (2, 3, 44, 47), (113, 112, 64, 65), (4, 24, 49, 48), (24, 25, 50, 49), (25, 3, 51, 50), (3, 4, 48, 51), (122, 121, 73, 74), (5, 23, 53, 52), (23, 24, 54, 53), (24, 4, 55, 54), (4, 5, 52, 55), (80, 83, 35, 32), (0, 21, 57, 56), (21, 23, 58, 57), (23, 5, 59, 58), (5, 0, 56, 59), (116, 119, 71, 68), (16, 15, 61, 60), (15, 17, 62, 61), (17, 18, 63, 62), (18, 16, 60, 63), (81, 80, 32, 33), (14, 13, 65, 64), (13, 15, 66, 65), (15, 16, 67, 66), (16, 14, 64, 67), (90, 89, 41, 42), (12, 11, 69, 68), (11, 13, 70, 69), (13, 14, 71, 70), (14, 12, 68, 71), (99, 98, 50, 51), (7, 8, 73, 72), (8, 11, 74, 73), (11, 12, 75, 74), (12, 7, 72, 75), (117, 116, 68, 69), (77, 78, 79, 76), (81, 82, 83, 80), (85, 86, 87, 84), (89, 90, 91, 88), (93, 94, 95, 92), (97, 98, 99, 96), (101, 102, 103, 100), (105, 106, 107, 104), (109, 110, 111, 108), (113, 114, 115, 112), (117, 118, 119, 116), (121, 122, 123, 120), (76, 79, 31, 28), (118, 117, 69, 70), (109, 108, 60, 61), (91, 90, 42, 43), (82, 81, 33, 34), (108, 111, 63, 60), (123, 122, 74, 75), (114, 113, 65, 66), (105, 104, 56, 57), (87, 86, 38, 39), (78, 77, 29, 30), (104, 107, 59, 56), (119, 118, 70, 71), (110, 109, 61, 62), (101, 100, 52, 53), (83, 82, 34, 35), (100, 103, 55, 52), (115, 114, 66, 67), (106, 105, 57, 58), (97, 96, 48, 49), (79, 78, 30, 31), (96, 99, 51, 48), (111, 110, 62, 63), (102, 101, 53, 54), (93, 92, 44, 45), (92, 95, 47, 44), (107, 106, 58, 59), (98, 97, 49, 50), (89, 88, 40, 41), (88, 91, 43, 40), (121, 120, 72, 73), (103, 102, 54, 55), (94, 93, 45, 46), (85, 84, 36, 37), (120, 123, 75, 72), (84, 87, 39, 36), (130, 151, 153, 152), (151, 146, 154, 153), (146, 125, 155, 154), (125, 130, 152, 155), (236, 239, 191, 188), (126, 150, 157, 156), (150, 151, 158, 157), (151, 130, 159, 158), (130, 126, 156, 159), (201, 200, 152, 153), (144, 143, 161, 160), (143, 134, 162, 161), (134, 133, 163, 162), (133, 144, 160, 163), (210, 209, 161, 162), (142, 141, 165, 164), (141, 143, 166, 165), (143, 144, 167, 166), (144, 142, 164, 167), (219, 218, 170, 171), (127, 149, 169, 168), (149, 150, 170, 169), (150, 126, 171, 170), (126, 127, 168, 171), (237, 236, 188, 189), (128, 148, 173, 172), (148, 149, 174, 173), (149, 127, 175, 174), (127, 128, 172, 175), (246, 245, 197, 198), (129, 147, 177, 176), (147, 148, 178, 177), (148, 128, 179, 178), (128, 129, 176, 179), (204, 207, 159, 156), (124, 145, 181, 180), (145, 147, 182, 181), (147, 129, 183, 182), (129, 124, 180, 183), (240, 243, 195, 192), (140, 139, 185, 184), (139, 141, 186, 185), (141, 142, 187, 186), (142, 140, 184, 187), (205, 204, 156, 157), (138, 137, 189, 188), (137, 139, 190, 189), (139, 140, 191, 190), (140, 138, 188, 191), (214, 213, 165, 166), (136, 135, 193, 192), (135, 137, 194, 193), (137, 138, 195, 194), (138, 136, 192, 195), (223, 222, 174, 175), (131, 132, 197, 196), (132, 135, 198, 197), (135, 136, 199, 198), (136, 131, 196, 199), (241, 240, 192, 193), (201, 202, 203, 200), (205, 206, 207, 204), (209, 210, 211, 208), (213, 214, 215, 212), (217, 218, 219, 216), (221, 222, 223, 220), (225, 226, 227, 224), (229, 230, 231, 228), (233, 234, 235, 232), (237, 238, 239, 236), (241, 242, 243, 240), (245, 246, 247, 244), (200, 203, 155, 152), (242, 241, 193, 194), (233, 232, 184, 185), (215, 214, 166, 167), (206, 205, 157, 158), (232, 235, 187, 184), (247, 246, 198, 199), (238, 237, 189, 190), (229, 228, 180, 181), (211, 210, 162, 163), (202, 201, 153, 154), (228, 231, 183, 180), (243, 242, 194, 195), (234, 233, 185, 186), (225, 224, 176, 177), (207, 206, 158, 159), (224, 227, 179, 176), (239, 238, 190, 191), (230, 229, 181, 182), (221, 220, 172, 173), (203, 202, 154, 155), (220, 223, 175, 172), (235, 234, 186, 187), (226, 225, 177, 178), (217, 216, 168, 169), (216, 219, 171, 168), (231, 230, 182, 183), (222, 221, 173, 174), (213, 212, 164, 165), (212, 215, 167, 164), (245, 244, 196, 197), (227, 226, 178, 179), (218, 217, 169, 170), (209, 208, 160, 161), (244, 247, 199, 196), (208, 211, 163, 160), (254, 275, 277, 276), (275, 270, 278, 277), (270, 249, 279, 278), (249, 254, 276, 279), (360, 363, 315, 312), (250, 274, 281, 280), (274, 275, 282, 281), (275, 254, 283, 282), (254, 250, 280, 283), (325, 324, 276, 277), (268, 267, 285, 284), (267, 258, 286, 285), (258, 257, 287, 286), (257, 268, 284, 287), (334, 333, 285, 286), (266, 265, 289, 288), (265, 267, 290, 289), (267, 268, 291, 290), (268, 266, 288, 291), (343, 342, 294, 295), (251, 273, 293, 292), (273, 274, 294, 293), (274, 250, 295, 294), (250, 251, 292, 295), (361, 360, 312, 313), (252, 272, 297, 296), (272, 273, 298, 297), (273, 251, 299, 298), (251, 252, 296, 299), (370, 369, 321, 322), (253, 271, 301, 300), (271, 272, 302, 301), (272, 252, 303, 302), (252, 253, 300, 303), (328, 331, 283, 280), (248, 269, 305, 304), (269, 271, 306, 305), (271, 253, 307, 306), (253, 248, 304, 307), (364, 367, 319, 316), (264, 263, 309, 308), (263, 265, 310, 309), (265, 266, 311, 310), (266, 264, 308, 311), (329, 328, 280, 281), (262, 261, 313, 312), (261, 263, 314, 313), (263, 264, 315, 314), (264, 262, 312, 315), (338, 337, 289, 290), (260, 259, 317, 316), (259, 261, 318, 317), (261, 262, 319, 318), (262, 260, 316, 319), (347, 346, 298, 299), (255, 256, 321, 320), (256, 259, 322, 321), (259, 260, 323, 322), (260, 255, 320, 323), (365, 364, 316, 317), (325, 326, 327, 324), (329, 330, 331, 328), (333, 334, 335, 332), (337, 338, 339, 336), (341, 342, 343, 340), (345, 346, 347, 344), (349, 350, 351, 348), (353, 354, 355, 352), (357, 358, 359, 356), (361, 362, 363, 360), (365, 366, 367, 364), (369, 370, 371, 368), (324, 327, 279, 276), (366, 365, 317, 318), (357, 356, 308, 309), (339, 338, 290, 291), (330, 329, 281, 282), (356, 359, 311, 308), (371, 370, 322, 323), (362, 361, 313, 314), (353, 352, 304, 305), (335, 334, 286, 287), (326, 325, 277, 278), (352, 355, 307, 304), (367, 366, 318, 319), (358, 357, 309, 310), (349, 348, 300, 301), (331, 330, 282, 283), (348, 351, 303, 300), (363, 362, 314, 315), (354, 353, 305, 306), (345, 344, 296, 297), (327, 326, 278, 279), (344, 347, 299, 296), (359, 358, 310, 311), (350, 349, 301, 302), (341, 340, 292, 293), (340, 343, 295, 292), (355, 354, 306, 307), (346, 345, 297, 298), (337, 336, 288, 289), (336, 339, 291, 288), (369, 368, 320, 321), (351, 350, 302, 303), (342, 341, 293, 294), (333, 332, 284, 285), (368, 371, 323, 320), (332, 335, 287, 284)])
me_cube_029.polygons.foreach_set('material_index', [0, 0, 0, 0, 0, 0, 0, 0, 0, 0, 0, 0, 0, 0, 0, 0, 0, 0, 0, 0, 0, 0, 0, 0, 0, 0, 0, 0, 0, 0, 0, 0, 0, 0, 0, 0, 0, 0, 0, 0, 0, 0, 0, 0, 0, 0, 0, 0, 0, 0, 0, 0, 0, 0, 0, 0, 0, 0, 0, 0, 1, 1, 1, 1, 1, 1, 1, 1, 1, 1, 1, 1, 0, 0, 0, 0, 0, 0, 0, 0, 0, 0, 0, 0, 0, 0, 0, 0, 0, 0, 0, 0, 0, 0, 0, 0, 0, 0, 0, 0, 0, 0, 0, 0, 0, 0, 0, 0, 0, 0, 0, 0, 0, 0, 0, 0, 0, 0, 0, 0, 0, 0, 0, 0, 0, 0, 0, 0, 0, 0, 0, 0, 0, 0, 0, 0, 0, 0, 0, 0, 0, 0, 0, 0, 0, 0, 0, 0, 0, 0, 0, 0, 0, 0, 0, 0, 0, 0, 0, 0, 0, 0, 0, 0, 0, 0, 0, 0, 1, 1, 1, 1, 1, 1, 1, 1, 1, 1, 1, 1, 0, 0, 0, 0, 0, 0, 0, 0, 0, 0, 0, 0, 0, 0, 0, 0, 0, 0, 0, 0, 0, 0, 0, 0, 0, 0, 0, 0, 0, 0, 0, 0, 0, 0, 0, 0, 0, 0, 0, 0, 0, 0, 0, 0, 0, 0, 0, 0, 0, 0, 0, 0, 0, 0, 0, 0, 0, 0, 0, 0, 0, 0, 0, 0, 0, 0, 0, 0, 0, 0, 0, 0, 0, 0, 0, 0, 0, 0, 0, 0, 0, 0, 0, 0, 0, 0, 0, 0, 0, 0, 0, 0, 0, 0, 0, 0, 1, 1, 1, 1, 1, 1, 1, 1, 1, 1, 1, 1, 0, 0, 0, 0, 0, 0, 0, 0, 0, 0, 0, 0, 0, 0, 0, 0, 0, 0, 0, 0, 0, 0, 0, 0, 0, 0, 0, 0, 0, 0, 0, 0, 0, 0, 0, 0])
me_cube_029.materials.append(mat_windowschasis)
me_cube_029.materials.append(mat_windowsglass)
me_cube_029.use_remesh_preserve_volume = False
me_cube_029.use_remesh_preserve_attributes = False
me_cube_029.use_mirror_vertex_groups = False
me_cube_029.update()
me_cube_008 = bpy.data.meshes.new('Cube.008')
me_cube_008.from_pydata([(0.05, -0.2656, 2.003), (0.05, -0.1656, 2.003), (0.15, -0.1656, 2.003), (0.15, -0.2656, 2.003), (0.05, -0.2656, 3.206), (0.05, -0.1656, 3.206), (0.15, -0.1656, 3.206), (0.15, -0.2656, 3.206), (0.05, 1.211, 2.003), (0.05, 1.311, 2.003), (0.15, 1.311, 2.003), (0.15, 1.211, 2.003), (0.05, 1.211, 3.206), (0.05, 1.311, 3.206), (0.15, 1.311, 3.206), (0.15, 1.211, 3.206), (1.95, -0.2656, 3.206), (1.95, -0.1656, 3.206), (1.85, -0.1656, 3.206), (1.85, -0.2656, 3.206), (1.95, -0.2656, 2.003), (1.95, -0.1656, 2.003), (1.85, -0.1656, 2.003), (1.85, -0.2656, 2.003), (3.45, -0.2656, 3.206), (3.45, -0.1656, 3.206), (3.35, -0.1656, 3.206), (3.35, -0.2656, 3.206), (3.45, -0.2656, 2.003), (3.45, -0.1656, 2.003), (3.35, -0.1656, 2.003), (3.35, -0.2656, 2.003), (5.649, -0.2656, 1.249), (5.649, -0.1656, 1.249), (5.549, -0.1656, 1.339), (5.549, -0.2656, 1.339), (5.649, -0.2656, 0.0), (5.649, -0.1656, 0.0), (5.549, -0.1656, 0.0), (5.549, -0.2656, 0.0)], [], [(4, 5, 1, 0), (5, 6, 2, 1), (6, 7, 3, 2), (7, 4, 0, 3), (12, 13, 9, 8), (13, 14, 10, 9), (14, 15, 11, 10), (15, 12, 8, 11), (16, 19, 23, 20), (17, 16, 20, 21), (18, 17, 21, 22), (19, 18, 22, 23), (24, 27, 31, 28), (25, 24, 28, 29), (26, 25, 29, 30), (27, 26, 30, 31), (32, 35, 39, 36), (33, 32, 36, 37), (34, 33, 37, 38), (35, 34, 38, 39)])
me_cube_008.use_remesh_preserve_volume = False
me_cube_008.use_remesh_preserve_attributes = False
me_cube_008.use_mirror_vertex_groups = False
me_cube_008.update()
me_cube_007 = bpy.data.meshes.new('Cube.007')
me_cube_007.from_pydata([(0.05, -0.95, 3.206), (0.05, 2.502, 3.206), (0.15, 2.502, 3.206), (0.15, -0.95, 3.206), (0.05, -0.95, 3.406), (0.05, 2.502, 3.406), (0.15, 2.502, 3.406), (0.15, -0.95, 3.406), (0.05, -0.8499, 3.406), (0.05, -0.8499, 3.206), (0.15, -0.8499, 3.406), (0.15, -0.8499, 3.206), (3.5, -0.8499, 3.206), (3.5, -0.8499, 3.406), (3.5, -0.95, 3.406), (3.5, -0.95, 3.206), (5.699, -0.8499, 1.203), (5.699, -0.8499, 1.403), (5.699, -0.95, 1.403), (5.699, -0.95, 1.203), (3.5, 2.002, 3.206), (3.5, 2.002, 3.406), (3.5, 1.902, 3.406), (3.5, 1.902, 3.206), (5.699, 2.002, 1.203), (5.699, 2.002, 1.403), (5.699, 1.902, 1.403), (5.699, 1.902, 1.203)], [], [(8, 5, 1, 9), (5, 6, 2, 1), (13, 12, 11, 10), (7, 4, 0, 3), (9, 1, 2, 11), (10, 6, 5, 8), (4, 8, 9, 0), (6, 10, 11, 2), (0, 9, 11, 3), (7, 10, 8, 4), (10, 7, 14, 13), (12, 15, 3, 11), (17, 16, 12, 13), (7, 3, 15, 14), (17, 18, 19, 16), (14, 15, 19, 18), (13, 14, 18, 17), (16, 19, 15, 12), (25, 26, 27, 24), (22, 23, 27, 26), (21, 22, 26, 25), (24, 27, 23, 20), (22, 21, 20, 23)])
me_cube_007.use_remesh_preserve_volume = False
me_cube_007.use_remesh_preserve_attributes = False
me_cube_007.use_mirror_vertex_groups = False
me_cube_007.update()
me_cube_004 = bpy.data.meshes.new('Cube.004')
me_cube_004.from_pydata([(-1.0, -14.0, 8.409), (-1.0, -13.0, 8.409), (1.0, -13.0, 8.409), (1.0, -14.0, 8.409), (-1.0, -14.0, 10.41), (-1.0, -13.0, 10.41), (1.0, -13.0, 10.41), (1.0, -14.0, 10.41), (-1.0, 10.3, 8.409), (-1.0, 11.3, 8.409), (1.0, 11.3, 8.409), (1.0, 10.3, 8.409), (-1.0, 10.3, 10.41), (-1.0, 11.3, 10.41), (1.0, 11.3, 10.41), (1.0, 10.3, 10.41), (-1.0, -0.5, 8.409), (-1.0, 0.5, 8.409), (1.0, 0.5, 8.409), (1.0, -0.5, 8.409), (-1.0, -0.5, 10.41), (-1.0, 0.5, 10.41), (1.0, 0.5, 10.41), (1.0, -0.5, 10.41), (3.5, -17.5, 6.7), (7.153e-07, -17.5, 8.7), (3.5, -17.5, 3.851), (7.004e-07, -17.5, 3.851), (1.431e-06, 18.0, -1.0), (2.444e-06, 18.0, 8.7), (5.5, -11.3, 4.7), (5.5, -5.106, 1.85), (5.5, -11.3, 1.85), (5.5, -8.205, 4.7), (5.5, -7.172, 4.7), (5.5, -6.139, 4.7), (5.5, -9.237, 4.7), (5.5, -7.172, 1.85), (5.5, -8.205, 1.85), (5.5, -9.237, 1.85), (5.5, -10.27, 1.85), (5.5, -11.3, 2.376), (5.5, -10.27, 4.174), (5.5, 3.102, 4.7), (5.5, 3.102, 1.85), (5.5, 0.0037, 4.7), (5.5, 2.069, 4.7), (5.5, 1.037, 1.85), (5.5, 0.003706, 1.85), (5.5, -3.095, 2.376), (5.5, 1.037, 2.376), (5.5, 0.003702, 4.174), (5.5, -1.029, 4.174), (5.5, -2.062, 4.174), (5.5, -2.062, 0.1022), (5.5, 5.106, 4.7), (5.5, 5.106, 1.85), (5.5, 10.27, 4.7), (5.5, 9.237, 1.85), (5.5, 7.172, 1.85), (5.5, 11.3, 2.376), (5.5, 5.106, 2.376), (5.5, 9.237, 4.174), (5.5, 9.237, 2.376), (5.5, 7.172, 2.376), (5.5, 10.27, 0.1022), (5.5, 9.237, 0.1022), (-5.5, -8.205, 4.7), (-5.5, -9.237, 4.7), (-5.5, -10.27, 4.7), (-5.5, -9.237, 1.85), (-5.5, -7.172, 4.174), (-5.5, -9.237, 4.174), (-5.5, -10.27, 4.174), (-5.5, -6.139, 0.1022), (-5.5, 3.102, 1.85), (-5.5, 0.0037, 4.7), (-5.5, 1.037, 4.7), (-5.5, -1.029, 4.7), (-5.5, -2.062, 4.7), (-5.5, 1.037, 1.85), (-5.5, 0.003706, 1.85), (-5.5, 3.102, 4.174), (-5.5, 0.003708, 0.1022), (-5.5, 5.106, 4.7), (-5.5, 10.27, 1.85), (-5.5, 8.205, 1.85), (-5.5, 7.172, 1.85), (-5.5, 6.139, 1.85), (-5.5, 7.172, 2.376), (-5.5, 6.139, 2.376), (5.5, -5.106, -1.0), (5.5, -11.3, -1.0), (5.5, -6.139, 2.376), (5.5, -7.172, 2.376), (5.5, -8.205, 4.174), (5.5, -9.237, 0.1022), (5.349, -11.3, -1.0), (5.349, -5.106, 4.174), (5.349, -11.3, 2.376), (5.349, -11.3, 4.174), (5.349, -6.139, 2.376), (5.349, -7.172, 2.376), (5.349, -9.237, 4.174), (5.349, -9.237, 2.376), (5.349, -10.27, 4.174), (5.349, -10.27, 2.376), (5.349, -10.27, 0.1022), (5.5, 3.102, 2.376), (5.5, 3.102, 4.174), (5.5, -3.095, 4.174), (5.5, 2.069, 2.376), (5.5, -3.095, 0.1022), (5.5, -1.029, 0.1022), (5.349, 3.102, -1.0), (5.349, 3.102, 2.376), (5.349, 3.102, 4.174), (5.349, 2.069, 2.376), (5.349, 1.037, 4.174), (5.349, 1.037, 2.376), (5.349, 0.003704, 2.376), (5.349, -1.029, 4.174), (5.349, -1.029, 2.376), (5.349, 3.102, 0.1022), (5.349, -2.062, 0.1022), (5.5, 5.106, 4.174), (5.5, 8.205, 4.174), (5.5, 7.172, 4.174), (5.5, 6.139, 4.174), (5.5, 6.139, 0.1022), (5.349, 11.3, -1.0), (5.349, 5.106, -1.0), (5.349, 11.3, 2.376), (5.349, 5.106, 4.174), (5.349, 10.27, 4.174), (5.349, 10.27, 2.376), (5.349, 9.237, 2.376), (5.349, 8.205, 2.376), (5.349, 5.106, 0.1022), (5.349, 10.27, 0.1022), (5.349, 8.205, 0.1022), (-5.5, -11.3, -1.0), (-5.5, -6.139, 2.376), (-5.5, -8.205, 4.174), (-5.5, -5.106, 0.1022), (-5.5, -11.3, 0.1022), (-5.5, -7.172, 0.1022), (-5.5, -8.205, 0.1022), (-5.5, -9.237, 0.1022), (-5.349, -11.3, -1.0), (-5.349, -5.106, 4.174), (-5.349, -11.3, 2.376), (-5.349, -11.3, 4.174), (-5.349, -9.237, 4.174), (-5.349, -10.27, 4.174), (-5.349, -10.27, 2.376), (-5.349, -5.106, 0.1022), (-5.349, -6.139, 0.1022), (-5.349, -7.172, 0.1022), (-5.5, -3.095, 2.376), (-5.5, -3.095, 4.174), (-5.5, 1.037, 4.174), (-5.5, 0.003702, 4.174), (-5.5, 0.003704, 2.376), (-5.5, -1.029, 2.376), (-5.5, -3.095, 0.1022), (-5.5, 2.069, 0.1022), (-5.349, -3.095, -1.0), (-5.349, 3.102, 4.174), (-5.349, -3.095, 4.174), (-5.349, 2.069, 2.376), (-5.349, 1.037, 2.376), (-5.349, 0.003702, 4.174), (-5.349, 0.003704, 2.376), (-5.349, -1.029, 2.376), (-5.349, -2.062, 2.376), (-5.349, -3.095, 0.1022), (-5.349, 2.069, 0.1022), (-5.349, -1.029, 0.1022), (-5.349, -2.062, 0.1022), (-5.5, 11.3, -1.0), (-5.5, 9.237, 4.174), (-5.5, 6.139, 4.174), (-5.5, 11.3, 0.1022), (-5.5, 10.27, 0.1022), (-5.5, 9.237, 0.1022), (-5.349, 5.106, -1.0), (-5.349, 11.3, 2.376), (-5.349, 5.106, 2.376), (-5.349, 5.106, 4.174), (-5.349, 9.237, 4.174), (-5.349, 7.172, 4.174), (-5.349, 7.172, 2.376), (-5.349, 6.139, 4.174), (-5.349, 6.139, 2.376), (-5.349, 5.106, 0.1022), (-5.349, 10.27, 0.1022), (-5.349, 9.237, 0.1022), (7.0, 18.0, -1.0), (7.0, 11.3, -1.0), (7.0, 3.102, -1.0), (7.0, -11.3, -1.0), (7.0, -5.106, -1.0), (7.0, -3.102, -1.0), (7.0, 5.108, -1.0), (7.0, 18.0, 4.7), (7.0, 11.3, 4.7), (7.0, 3.102, 4.7), (7.0, -11.3, 4.7), (7.0, -5.106, 4.7), (7.0, -3.102, 4.7), (7.0, 5.108, 4.7), (5.5, 5.108, -1.0), (5.5, -3.102, -1.0), (5.5, 5.108, 4.7), (5.5, -3.102, 4.7), (5.5, 3.102, -1.0), (5.5, 11.3, -1.0), (-5.5, -5.106, 4.7), (-5.5, -11.3, 4.7), (-5.5, -5.106, 1.85), (-5.5, -11.3, 1.85), (-5.5, -7.172, 4.7), (-5.5, -6.139, 4.7), (-5.5, -6.139, 1.85), (-5.5, -7.172, 1.85), (-5.5, -8.205, 1.85), (-5.5, -10.27, 1.85), (-5.5, -11.3, 4.174), (-5.5, -7.172, 2.376), (-5.5, -8.205, 2.376), (-5.5, -9.237, 2.376), (-5.5, -10.27, 2.376), (-5.5, -10.27, 0.1022), (-5.5, 3.102, 4.7), (-5.5, -3.095, 4.7), (-5.5, -3.095, 1.85), (-5.5, 2.069, 4.7), (-5.5, 2.069, 1.85), (-5.5, -1.029, 1.85), (-5.5, -2.062, 1.85), (-5.5, 3.102, 2.376), (-5.5, 2.069, 2.376), (-5.5, -2.062, 2.376), (-5.5, -1.029, 0.1022), (-5.5, 11.3, 4.7), (-5.5, 11.3, 1.85), (-5.5, 5.106, 1.85), (-5.5, 8.205, 4.7), (-5.5, 9.237, 4.7), (-5.5, 10.27, 4.7), (-5.5, 7.172, 4.7), (-5.5, 6.139, 4.7), (-5.5, 9.237, 1.85), (-5.5, 8.205, 4.174), (-5.5, 7.172, 4.174), (-5.5, 8.205, 0.1022), (-5.5, 7.172, 0.1022), (-5.5, 6.139, 0.1022), (5.5, -5.106, 4.7), (5.5, -10.27, 4.7), (5.5, -6.139, 1.85), (5.5, -5.106, 2.376), (5.5, -5.106, 4.174), (5.5, -7.172, 4.174), (5.5, -8.205, 2.376), (5.5, -9.237, 4.174), (5.5, -9.237, 2.376), (5.5, -5.106, 0.1022), (5.5, -6.139, 0.1022), (5.5, -8.205, 0.1022), (5.5, -3.095, 4.7), (5.5, -3.095, 1.85), (5.5, 1.037, 4.7), (5.5, -1.029, 4.7), (5.5, -2.062, 4.7), (5.5, 2.069, 1.85), (5.5, -1.029, 1.85), (5.5, -2.062, 1.85), (5.5, 1.037, 4.174), (5.5, -1.029, 2.376), (5.5, -2.062, 2.376), (5.5, 3.102, 0.1022), (5.5, 2.069, 0.1022), (5.5, 1.037, 0.1022), (5.5, 11.3, 4.7), (5.5, 11.3, 1.85), (5.5, 8.205, 4.7), (5.5, 9.237, 4.7), (5.5, 7.172, 4.7), (5.5, 6.139, 4.7), (5.5, 10.27, 1.85), (5.5, 8.205, 1.85), (5.5, 6.139, 1.85), (5.5, 11.3, 4.174), (5.5, 10.27, 4.174), (5.5, 8.205, 2.376), (5.5, 6.139, 2.376), (5.5, 11.3, 0.1022), (5.5, 5.106, 0.1022), (-5.5, -5.106, -1.0), (-5.5, -5.106, 2.376), (-5.5, -5.106, 4.174), (-5.5, -11.3, 2.376), (-5.5, -6.139, 4.174), (-5.349, -5.106, -1.0), (-5.349, -5.106, 2.376), (-5.349, -6.139, 4.174), (-5.349, -6.139, 2.376), (-5.349, -7.172, 4.174), (-5.349, -7.172, 2.376), (-5.349, -8.205, 4.174), (-5.349, -8.205, 2.376), (-5.349, -9.237, 2.376), (-5.349, -11.3, 0.1022), (-5.349, -8.205, 0.1022), (-5.349, -9.237, 0.1022), (-5.349, -10.27, 0.1022), (-5.5, 3.102, -1.0), (-5.5, -3.095, -1.0), (-5.5, 2.069, 4.174), (-5.5, 1.037, 2.376), (-5.5, -1.029, 4.174), (-5.5, -2.062, 4.174), (-5.5, 3.102, 0.1022), (-5.5, 1.037, 0.1022), (-5.5, -2.062, 0.1022), (-5.349, 3.102, -1.0), (-5.349, 3.102, 2.376), (-5.349, -3.095, 2.376), (-5.349, 2.069, 4.174), (-5.349, 1.037, 4.174), (-5.349, -1.029, 4.174), (-5.349, -2.062, 4.174), (-5.349, 3.102, 0.1022), (-5.349, 1.037, 0.1022), (-5.349, 0.003708, 0.1022), (-5.5, 5.106, -1.0), (-5.5, 11.3, 2.376), (-5.5, 11.3, 4.174), (-5.5, 5.106, 2.376), (-5.5, 5.106, 4.174), (-5.5, 10.27, 4.174), (-5.5, 10.27, 2.376), (-5.5, 9.237, 2.376), (-5.5, 8.205, 2.376), (-5.5, 5.106, 0.1022), (-5.349, 11.3, -1.0), (-5.349, 11.3, 4.174), (-5.349, 10.27, 4.174), (-5.349, 10.27, 2.376), (-5.349, 9.237, 2.376), (-5.349, 8.205, 4.174), (-5.349, 8.205, 2.376), (-5.349, 11.3, 0.1022), (-5.349, 8.205, 0.1022), (-5.349, 7.172, 0.1022), (-5.349, 6.139, 0.1022), (5.5, -11.3, 4.174), (5.5, -6.139, 4.174), (5.5, -10.27, 2.376), (5.5, -11.3, 0.1022), (5.5, -7.172, 0.1022), (5.5, -10.27, 0.1022), (5.349, -5.106, -1.0), (5.349, -5.106, 2.376), (5.349, -6.139, 4.174), (5.349, -7.172, 4.174), (5.349, -8.205, 4.174), (5.349, -8.205, 2.376), (5.349, -5.106, 0.1022), (5.349, -11.3, 0.1022), (5.349, -6.139, 0.1022), (5.349, -7.172, 0.1022), (5.349, -8.205, 0.1022), (5.349, -9.237, 0.1022), (5.5, -3.095, -1.0), (5.5, 2.069, 4.174), (5.5, 0.003704, 2.376), (5.5, 0.003708, 0.1022), (5.349, -3.095, -1.0), (5.349, -3.095, 2.376), (5.349, -3.095, 4.174), (5.349, 2.069, 4.174), (5.349, 0.003702, 4.174), (5.349, -2.062, 4.174), (5.349, -2.062, 2.376), (5.349, -3.095, 0.1022), (5.349, 2.069, 0.1022), (5.349, 1.037, 0.1022), (5.349, 0.003708, 0.1022), (5.349, -1.029, 0.1022), (5.5, 5.106, -1.0), (5.5, 10.27, 2.376), (5.5, 8.205, 0.1022), (5.5, 7.172, 0.1022), (5.349, 11.3, 4.174), (5.349, 5.106, 2.376), (5.349, 9.237, 4.174), (5.349, 8.205, 4.174), (5.349, 7.172, 4.174), (5.349, 7.172, 2.376), (5.349, 6.139, 4.174), (5.349, 6.139, 2.376), (5.349, 11.3, 0.1022), (5.349, 9.237, 0.1022), (5.349, 7.172, 0.1022), (5.349, 6.139, 0.1022), (-7.0, 18.0, -1.0), (-7.0, -18.0, -1.0), (-7.0, 11.3, -1.0), (-7.0, 3.102, -1.0), (-7.0, -11.3, -1.0), (-7.0, -5.106, -1.0), (-7.0, -3.102, -1.0), (-7.0, 5.108, -1.0), (-7.0, 18.0, 4.7), (-7.0, -18.0, 4.7), (-7.0, 11.3, 4.7), (-7.0, 3.102, 4.7), (-7.0, -11.3, 4.7), (-7.0, -5.106, 4.7), (-7.0, -3.102, 4.7), (-7.0, 5.108, 4.7), (-5.5, 5.108, -1.0), (-5.5, -3.102, -1.0), (-5.5, 5.108, 4.7), (-5.5, -3.102, 4.7), (3.5, -17.5, 3.851), (7.004e-07, -17.5, 3.851), (9.763e-07, -17.35, 1.003), (3.5, -17.35, 1.003), (3.5, -17.35, 3.851), (9.614e-07, -17.35, 3.851), (-4.768e-07, -18.0, -1.0), (7.0, -18.0, -1.0), (7.0, -18.0, 4.7), (-4.768e-07, -18.0, 8.7), (3.5, -18.0, -1.0), (3.5, -18.0, 6.7), (3.5, -18.0, 1.003), (7.0, -18.0, 1.003), (-4.768e-07, -18.0, 1.003), (7.153e-07, -17.5, 1.003), (3.5, -17.5, 1.003), (3.5, -17.5, 6.7), (7.153e-07, -17.5, 8.7), (-1.0, -13.0, 10.16), (-1.0, -14.0, 10.16), (1.0, -13.0, 10.16), (1.0, -14.0, 10.16), (-1.0, 11.3, 10.16), (-1.0, 10.3, 10.16), (1.0, 11.3, 10.16), (1.0, 10.3, 10.16), (1.0, -0.5, 10.16), (1.0, 0.5, 10.16), (-1.0, -0.5, 10.16), (-1.0, 0.5, 10.16), (0.85, -13.85, 10.41), (0.85, -13.15, 10.41), (-0.85, -13.15, 10.41), (-0.85, -13.85, 10.41), (0.85, -0.35, 10.41), (0.85, 0.35, 10.41), (-0.85, 0.35, 10.41), (-0.85, -0.35, 10.41), (0.85, 10.45, 10.41), (0.85, 11.15, 10.41), (-0.85, 11.15, 10.41), (-0.85, 10.45, 10.41), (0.85, -13.85, 10.16), (0.85, -13.15, 10.16), (-0.85, -13.15, 10.16), (-0.85, -13.85, 10.16), (0.85, -0.35, 10.16), (0.85, 0.35, 10.16), (-0.85, 0.35, 10.16), (-0.85, -0.35, 10.16), (0.85, 10.45, 10.16), (0.85, 11.15, 10.16), (-0.85, 11.15, 10.16), (-0.85, 10.45, 10.16), (0.85, -13.85, 9.645), (0.85, -13.15, 9.645), (-0.85, -13.15, 9.645), (-0.85, -13.85, 9.645), (0.85, -0.35, 9.645), (0.85, 0.35, 9.645), (-0.85, 0.35, 9.645), (-0.85, -0.35, 9.645), (0.85, 10.45, 9.645), (0.85, 11.15, 9.645), (-0.85, 11.15, 9.645), (-0.85, 10.45, 9.645)], [], [(448, 447, 1, 0), (447, 449, 2, 1), (449, 450, 3, 2), (450, 448, 0, 3), (452, 451, 9, 8), (451, 453, 10, 9), (453, 454, 11, 10), (454, 452, 8, 11), (457, 458, 17, 16), (458, 456, 18, 17), (456, 455, 19, 18), (455, 457, 16, 19), (24, 25, 27, 26), (73, 69, 68, 72), (88, 90, 89, 87), (101, 102, 94, 93), (116, 115, 108, 109), (115, 117, 111, 108), (163, 164, 174, 173), (196, 197, 185, 184), (198, 205, 206, 199), (204, 211, 207, 200), (210, 203, 213, 215), (203, 210, 209, 202), (211, 204, 212, 214), (226, 230, 229, 225), (255, 251, 248, 254), (277, 280, 281, 278), (324, 318, 327, 334), (332, 333, 323, 322), (348, 349, 342, 339), (343, 344, 351, 350), (344, 345, 353, 351), (409, 417, 420, 412), (410, 418, 416, 408), (411, 419, 423, 415), (427, 425, 414, 422), (413, 421, 422, 414), (426, 424, 415, 423), (433, 432, 428, 429), (441, 440, 438, 435), (440, 439, 445, 444), (436, 439, 440, 441), (439, 437, 446, 445), (443, 446, 437, 442), (432, 431, 444, 428), (429, 443, 430, 433), (443, 444, 431, 430), (29, 28, 408, 416), (205, 198, 28, 29), (42, 260, 30, 358), (363, 40, 32, 361), (263, 259, 35, 359), (359, 35, 34, 264), (264, 34, 33, 95), (95, 33, 36, 266), (266, 36, 260, 42), (268, 31, 261, 269), (269, 261, 37, 362), (362, 37, 38, 270), (270, 38, 39, 96), (96, 39, 40, 363), (40, 360, 41, 32), (31, 262, 93, 261), (261, 93, 94, 37), (37, 94, 265, 38), (38, 265, 267, 39), (39, 267, 360, 40), (53, 275, 271, 110), (54, 278, 272, 112), (109, 43, 46, 377), (377, 46, 273, 279), (279, 273, 45, 51), (51, 45, 274, 52), (52, 274, 275, 53), (282, 44, 276, 283), (283, 276, 47, 284), (284, 47, 48, 379), (379, 48, 277, 113), (113, 277, 278, 54), (278, 281, 49, 272), (44, 108, 111, 276), (276, 111, 50, 47), (47, 50, 378, 48), (48, 378, 280, 277), (128, 290, 55, 125), (129, 293, 56, 299), (294, 285, 57, 295), (295, 57, 288, 62), (62, 288, 287, 126), (126, 287, 289, 127), (127, 289, 290, 128), (298, 286, 291, 65), (65, 291, 58, 66), (66, 58, 292, 394), (394, 292, 59, 395), (395, 59, 293, 129), (293, 297, 61, 56), (286, 60, 393, 291), (291, 393, 63, 58), (58, 63, 296, 292), (292, 296, 64, 59), (59, 64, 297, 293), (228, 219, 69, 73), (145, 221, 227, 233), (304, 223, 218, 302), (71, 222, 223, 304), (143, 67, 222, 71), (72, 68, 67, 143), (74, 224, 220, 144), (146, 225, 224, 74), (147, 226, 225, 146), (148, 70, 226, 147), (233, 227, 70, 148), (221, 303, 232, 227), (224, 142, 301, 220), (225, 229, 142, 224), (70, 231, 230, 226), (227, 232, 231, 70), (160, 235, 79, 323), (165, 236, 240, 326), (320, 237, 234, 82), (161, 77, 237, 320), (162, 76, 77, 161), (322, 78, 76, 162), (323, 79, 78, 322), (166, 238, 75, 324), (325, 80, 238, 166), (83, 81, 80, 325), (244, 239, 81, 83), (326, 240, 239, 244), (236, 159, 243, 240), (238, 242, 241, 75), (80, 321, 242, 238), (81, 163, 321, 80), (239, 164, 163, 81), (240, 243, 164, 239), (341, 84, 252, 182), (346, 247, 88, 258), (342, 250, 245, 339), (181, 249, 250, 342), (254, 248, 249, 181), (182, 252, 251, 255), (184, 85, 246, 183), (185, 253, 85, 184), (256, 86, 253, 185), (257, 87, 86, 256), (258, 88, 87, 257), (247, 340, 90, 88), (85, 343, 338, 246), (253, 344, 343, 85), (86, 345, 344, 253), (87, 89, 345, 86), (363, 361, 371, 107), (361, 92, 97, 371), (96, 363, 107, 375), (263, 359, 366, 98), (369, 104, 267, 265), (98, 365, 262, 263), (270, 96, 375, 374), (365, 101, 93, 262), (264, 95, 368, 367), (95, 266, 103, 368), (358, 41, 99, 100), (268, 269, 372, 370), (104, 106, 360, 267), (359, 264, 367, 366), (106, 99, 41, 360), (269, 362, 373, 372), (370, 364, 91, 268), (266, 42, 105, 103), (102, 369, 265, 94), (42, 358, 100, 105), (362, 270, 374, 373), (54, 112, 387, 124), (112, 376, 380, 387), (113, 54, 124, 391), (109, 377, 383, 116), (120, 122, 280, 378), (379, 113, 391, 390), (279, 51, 384, 118), (51, 52, 121, 384), (117, 119, 50, 111), (110, 49, 381, 382), (282, 283, 388, 123), (122, 386, 281, 280), (377, 279, 118, 383), (386, 381, 49, 281), (283, 284, 389, 388), (123, 114, 216, 282), (52, 53, 385, 121), (119, 120, 378, 50), (53, 110, 382, 385), (284, 379, 390, 389), (129, 299, 138, 407), (299, 392, 131, 138), (395, 129, 407, 406), (294, 295, 134, 396), (137, 401, 64, 296), (396, 132, 60, 294), (394, 395, 406, 140), (132, 135, 393, 60), (62, 126, 399, 398), (126, 127, 400, 399), (135, 136, 63, 393), (125, 61, 397, 133), (298, 65, 139, 404), (401, 403, 297, 64), (295, 62, 398, 134), (403, 397, 61, 297), (65, 66, 405, 139), (404, 130, 217, 298), (127, 128, 402, 400), (136, 137, 296, 63), (128, 125, 133, 402), (66, 394, 140, 405), (317, 314, 145, 233), (314, 149, 141, 145), (316, 317, 233, 148), (150, 307, 304, 302), (230, 231, 313, 312), (302, 301, 306, 150), (315, 316, 148, 147), (301, 142, 308, 306), (309, 311, 143, 71), (311, 153, 72, 143), (142, 229, 310, 308), (152, 151, 303, 228), (156, 157, 74, 144), (231, 232, 155, 313), (307, 309, 71, 304), (232, 303, 151, 155), (157, 158, 146, 74), (144, 300, 305, 156), (153, 154, 73, 72), (229, 230, 312, 310), (154, 152, 228, 73), (158, 315, 147, 146), (179, 176, 165, 326), (176, 167, 319, 165), (178, 179, 326, 244), (168, 330, 320, 82), (82, 241, 328, 168), (336, 178, 244, 83), (241, 242, 170, 328), (331, 172, 162, 161), (172, 332, 322, 162), (242, 321, 171, 170), (169, 329, 159, 160), (334, 177, 166, 324), (164, 243, 175, 174), (330, 331, 161, 320), (243, 159, 329, 175), (177, 335, 325, 166), (321, 163, 173, 171), (333, 169, 160, 323), (335, 336, 83, 325), (357, 195, 346, 258), (195, 186, 337, 346), (356, 357, 258, 257), (345, 89, 192, 353), (339, 338, 187, 348), (355, 356, 257, 256), (338, 343, 350, 187), (190, 352, 254, 181), (352, 191, 255, 254), (189, 188, 340, 341), (354, 196, 184, 183), (89, 90, 194, 192), (349, 190, 181, 342), (90, 340, 188, 194), (183, 180, 347, 354), (191, 193, 182, 255), (193, 189, 341, 182), (197, 355, 256, 185), (201, 208, 436, 435), (285, 217, 199, 206), (206, 211, 214, 285), (209, 208, 30, 259), (43, 216, 200, 207), (207, 210, 215, 43), (208, 201, 92, 30), (259, 91, 202, 209), (418, 410, 180, 245), (245, 426, 423, 418), (218, 219, 420, 421), (419, 411, 318, 234), (234, 427, 422, 419), (219, 141, 412, 420), (421, 413, 300, 218), (437, 417, 409, 434), (4, 5, 447, 448), (5, 6, 449, 447), (6, 7, 450, 449), (7, 4, 448, 450), (22, 23, 455, 456), (23, 20, 457, 455), (21, 22, 456, 458), (20, 21, 458, 457), (12, 13, 451, 452), (15, 12, 452, 454), (13, 14, 453, 451), (14, 15, 454, 453), (7, 6, 460, 459), (6, 5, 461, 460), (5, 4, 462, 461), (4, 7, 459, 462), (474, 473, 461, 462), (23, 22, 464, 463), (22, 21, 465, 464), (21, 20, 466, 465), (20, 23, 463, 466), (477, 476, 464, 465), (15, 14, 468, 467), (14, 13, 469, 468), (13, 12, 470, 469), (12, 15, 467, 470), (480, 479, 467, 468), (487, 490, 478, 475), (484, 483, 471, 472), (490, 489, 477, 478), (471, 474, 462, 459), (481, 480, 468, 469), (478, 477, 465, 466), (472, 471, 459, 460), (475, 478, 466, 463), (482, 481, 469, 470), (476, 475, 463, 464), (473, 472, 460, 461), (479, 482, 470, 467), (484, 485, 486, 483), (487, 488, 489, 490), (492, 493, 494, 491), (485, 484, 472, 473), (492, 491, 479, 480), (486, 485, 473, 474), (493, 492, 480, 481), (483, 486, 474, 471), (494, 493, 481, 482), (488, 487, 475, 476), (491, 494, 482, 479), (489, 488, 476, 477)])
me_cube_004.polygons.foreach_set('material_index', [0, 0, 0, 0, 0, 0, 0, 0, 0, 0, 0, 0, 0, 0, 0, 0, 0, 0, 0, 0, 0, 0, 0, 0, 0, 0, 0, 0, 0, 0, 0, 0, 0, 0, 0, 0, 0, 0, 0, 0, 0, 0, 0, 0, 0, 0, 0, 0, 0, 0, 0, 0, 0, 0, 0, 0, 0, 0, 0, 0, 0, 0, 0, 0, 0, 0, 0, 0, 0, 0, 0, 0, 0, 0, 0, 0, 0, 0, 0, 0, 0, 0, 0, 0, 0, 0, 0, 0, 0, 0, 0, 0, 0, 0, 0, 0, 0, 0, 0, 0, 0, 0, 0, 0, 0, 0, 0, 0, 0, 0, 0, 0, 0, 0, 0, 0, 0, 0, 0, 0, 0, 0, 0, 0, 0, 0, 0, 0, 0, 0, 0, 0, 0, 0, 0, 0, 0, 0, 0, 0, 0, 0, 0, 0, 0, 0, 0, 0, 0, 0, 0, 0, 0, 0, 0, 0, 0, 0, 0, 0, 0, 0, 0, 0, 0, 0, 0, 0, 0, 0, 0, 0, 0, 0, 0, 0, 0, 0, 0, 0, 0, 0, 0, 0, 0, 0, 0, 0, 0, 0, 0, 0, 0, 0, 0, 0, 0, 0, 0, 0, 0, 0, 0, 0, 0, 0, 0, 0, 0, 0, 0, 0, 0, 0, 0, 0, 0, 0, 0, 0, 0, 0, 0, 0, 0, 0, 0, 0, 0, 0, 0, 0, 0, 0, 0, 0, 0, 0, 0, 0, 0, 0, 0, 0, 0, 0, 0, 0, 0, 0, 0, 0, 0, 0, 0, 0, 0, 0, 0, 0, 0, 0, 0, 0, 0, 0, 0, 0, 0, 0, 0, 0, 0, 0, 0, 0, 0, 1, 1, 0, 1, 0, 0, 0, 1, 1, 0, 1, 0, 0, 0, 2, 2, 2, 2, 2, 2, 2, 2, 2, 2, 2, 2, 2, 2, 2, 2, 2, 2, 2, 2, 2, 2, 2, 2, 2, 2, 2, 0, 0, 0, 2, 2, 2, 2, 2, 2, 2, 2, 2, 0, 0, 0, 0, 0, 0, 0, 0, 0, 0, 0, 0])
me_cube_004.materials.append(mat_wallsbrick)
me_cube_004.materials.append(mat_roofborder)
me_cube_004.materials.append(mat_concretechimney)
me_cube_004.use_remesh_preserve_volume = False
me_cube_004.use_remesh_preserve_attributes = False
me_cube_004.use_mirror_vertex_groups = False
me_cube_004.update()
me_cube_002 = bpy.data.meshes.new('Cube.002')
me_cube_002.from_pydata([(7.0, 18.0, 5.0), (7.0, -18.0, 5.0), (-7.0, -18.0, 5.0), (-7.0, 18.0, 5.0), (-4.768e-07, -18.0, 9.0), (-4.768e-07, 18.0, 9.0), (7.0, 11.3, 5.0), (7.0, 3.102, 5.0), (7.0, -11.3, 5.0), (-7.0, -11.3, 5.0), (-7.0, -5.106, 5.0), (-7.0, 11.3, 5.0), (-4.768e-07, -11.3, 9.0), (-4.768e-07, 3.102, 9.0), (-4.768e-07, 11.3, 9.0), (7.0, -5.106, 5.0), (-4.768e-07, -5.106, 9.0), (-4.768e-07, 5.108, 9.0), (-7.0, -3.102, 5.0), (7.0, -3.102, 5.0), (-4.768e-07, -3.102, 9.0), (-7.0, 3.102, 5.0), (-7.0, 5.108, 5.0), (7.0, 5.108, 5.0), (7.0, 18.0, 4.7), (7.0, -18.0, 4.7), (-7.0, -18.0, 4.7), (-7.0, 18.0, 4.7), (7.0, 11.3, 4.7), (7.0, 3.102, 4.7), (7.0, -11.3, 4.7), (-7.0, -11.3, 4.7), (-7.0, -5.106, 4.7), (-7.0, 11.3, 4.7), (7.0, -5.106, 4.7), (-7.0, 3.102, 4.7), (-7.0, 5.108, 4.7), (-7.0, -3.102, 4.7), (7.0, -3.102, 4.7), (7.0, 5.108, 4.7), (-4.768e-07, -18.0, 8.7), (2.444e-06, 18.0, 9.0), (2.444e-06, 18.0, 8.7)], [], [(30, 8, 1, 25), (9, 2, 4, 12), (33, 11, 3, 27), (6, 0, 5, 14), (24, 0, 6, 28), (39, 23, 7, 29), (34, 15, 8, 30), (26, 2, 9, 31), (36, 22, 11, 33), (1, 8, 12, 4), (23, 6, 14, 17), (22, 21, 13, 17), (19, 7, 13, 20), (37, 18, 21, 35), (8, 15, 16, 12), (35, 21, 22, 36), (7, 23, 17, 13), (32, 10, 18, 37), (21, 18, 20, 13), (28, 6, 23, 39), (29, 7, 19, 38), (38, 19, 15, 34), (31, 9, 10, 32), (18, 10, 16, 20), (15, 19, 20, 16), (40, 25, 1, 4), (41, 42, 27, 3), (10, 9, 12, 16), (11, 22, 17, 14), (3, 11, 14, 5), (26, 40, 4, 2), (0, 24, 42, 41)])
me_cube_002.polygons.foreach_set('material_index', [1, 0, 1, 0, 1, 1, 1, 1, 1, 0, 0, 0, 0, 1, 0, 1, 0, 1, 0, 1, 1, 1, 1, 0, 0, 1, 1, 0, 0, 0, 1, 1])
me_cube_002.materials.append(mat_roof)
me_cube_002.materials.append(mat_roofborder)
me_cube_002.use_remesh_preserve_volume = False
me_cube_002.use_remesh_preserve_attributes = False
me_cube_002.use_mirror_vertex_groups = False
me_cube_002.update()

# ---- objects
ob_cube = bpy.data.objects.new('Cube', me_cube)
ob_stairs = bpy.data.objects.new('Stairs', me_cube_011)
ob_cube_016 = bpy.data.objects.new('Cube.016', me_cube_010)
ob_cube_001 = bpy.data.objects.new('Cube.001', me_cube_029)
ob_cube_008 = bpy.data.objects.new('Cube.008', me_cube_008)
ob_cube_007 = bpy.data.objects.new('Cube.007', me_cube_007)
ob_walls = bpy.data.objects.new('Walls', me_cube_004)
ob_roof = bpy.data.objects.new('Roof', me_cube_002)

# ---- transforms, parenting, visibility, modifiers, constraints
ob_cube.location = (0.0, 0.0, 1.0)
ob_cube.lock_rotations_4d = False
ob_cube.empty_display_type = 'ARROWS'
ob_cube.lineart.crease_threshold = 0.0
ob_stairs.location = (3.429e-07, -2.098e-05, 1.0)
ob_stairs.rotation_euler = (-6.514e-16, -1.49e-08, -3.142)
ob_stairs.lock_rotations_4d = False
ob_stairs.empty_display_type = 'ARROWS'
ob_stairs.lineart.crease_threshold = 0.0
ob_cube_016.location = (3.429e-07, -2.098e-05, 1.0)
ob_cube_016.rotation_euler = (-6.514e-16, -1.49e-08, -3.142)
ob_cube_016.lock_rotations_4d = False
ob_cube_016.empty_display_type = 'ARROWS'
ob_cube_016.lineart.crease_threshold = 0.0
ob_cube_001.location = (3.429e-07, -2.098e-05, 1.0)
ob_cube_001.rotation_euler = (-6.514e-16, -1.49e-08, -3.142)
ob_cube_001.lock_rotations_4d = False
ob_cube_001.empty_display_type = 'ARROWS'
ob_cube_001.lineart.crease_threshold = 0.0
_m = ob_cube_001.modifiers.new('Mirror', 'MIRROR')
ob_cube_008.location = (-1.48e-06, 20.69, 0.0)
ob_cube_008.rotation_euler = (-6.514e-16, -1.49e-08, -3.142)
ob_cube_008.lineart.crease_threshold = 0.0
ob_cube_007.location = (-1.421e-06, 20.0, 0.0)
ob_cube_007.rotation_euler = (-6.514e-16, -1.49e-08, -3.142)
ob_cube_007.lineart.crease_threshold = 0.0
ob_walls.location = (3.429e-07, -2.098e-05, 1.0)
ob_walls.rotation_euler = (-6.514e-16, -1.49e-08, -3.142)
ob_walls.lock_rotations_4d = False
ob_walls.empty_display_type = 'ARROWS'
ob_walls.lineart.crease_threshold = 0.0
ob_roof.location = (3.429e-07, -2.098e-05, 1.0)
ob_roof.rotation_euler = (-6.514e-16, -1.49e-08, -3.142)
ob_roof.lock_rotations_4d = False
ob_roof.empty_display_type = 'ARROWS'
ob_roof.lineart.crease_threshold = 0.0

# ---- collection membership
col_collection_1.objects.link(ob_cube)
col_collection_11.objects.link(ob_stairs)
col_collection_11.objects.link(ob_cube_016)
col_collection_11.objects.link(ob_cube_001)
col_collection_11.objects.link(ob_cube_008)
col_collection_11.objects.link(ob_cube_007)
col_collection_11.objects.link(ob_walls)
col_collection_11.objects.link(ob_roof)

# ---- scene / render settings (as saved in the file)
scene.frame_start = 1; scene.frame_end = 250; scene.frame_set(1)
scene.render.engine = 'BLENDER_EEVEE_NEXT'
scene.render.image_settings.color_mode = 'RGB'
scene.render.image_settings.compression = 90
scene.render.resolution_percentage = 50
scene.render.dither_intensity = 0.0
scene.render.use_bake_selected_to_active = True
scene.render.bake_margin = 6
scene.render.bake_bias = 0.1
scene.cycles.use_denoising = False
scene.cycles.samples = 10
scene.cycles.sampling_pattern = 'TABULATED_SOBOL'
scene.cycles.light_sampling_threshold = 0.0
scene.cycles.use_adaptive_sampling = False
scene.cycles.use_light_tree = False
scene.cycles.blur_glossy = 0.0
scene.cycles.volume_bounces = 1
scene.cycles.pixel_filter_type = 'GAUSSIAN'
scene.cycles.sample_clamp_indirect = 0.0
scene.view_settings.view_transform = 'Standard'
bpy.context.view_layer.update()

# ---- added for rendering (the .blend has no active camera and no usable light): camera, sun
cam_auto = bpy.data.cameras.new('AutoCamera')
cam_auto.lens = 50.0
cam_auto.sensor_width = 36.0
cam_auto.clip_end = 1000.0
ob_auto_camera = bpy.data.objects.new('AutoCamera', cam_auto)
scene.collection.objects.link(ob_auto_camera)
ob_auto_camera.location = (42.5441, -51.0529, 39.24)
ob_auto_camera.rotation_euler = (1.09748, -7.21219e-08, 0.694738)
scene.camera = ob_auto_camera
light_auto_sun = bpy.data.lights.new('AutoSun', 'SUN')
light_auto_sun.energy = 3.0
light_auto_sun.angle = 0.0523599
ob_auto_sun = bpy.data.objects.new('AutoSun', light_auto_sun)
scene.collection.objects.link(ob_auto_sun)
ob_auto_sun.rotation_euler = (0.872665, 0.174533, 0.523599)
bpy.context.view_layer.update()
